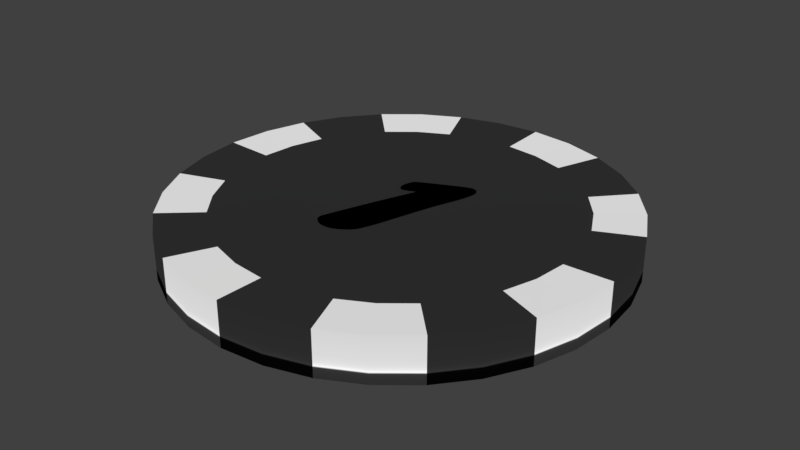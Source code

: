 # Source: Chip_1.blend  (saved by Blender 2.77.0; exported with 4.5.12 LTS)
import bpy
from mathutils import Matrix  # noqa: F401  (used for matrix-valued properties, if any)

bpy.ops.wm.read_factory_settings(use_empty=True)
scene = bpy.context.scene
scene.name = 'Scene'

# ---- collections
col_collection_1 = bpy.data.collections.new('Collection 1'); scene.collection.children.link(col_collection_1)

# ---- materials (node trees are filled in below, after node groups)
mat_white = bpy.data.materials.new('White')
mat_white.alpha_threshold = 0.0
mat_white.use_transparent_shadow = False
mat_white.diffuse_color = (1.0, 1.0, 1.0, 1.0)
mat_white.roughness = 0.5
mat_chipcenter = bpy.data.materials.new('ChipCenter')
mat_chipcenter.alpha_threshold = 0.0
mat_chipcenter.use_transparent_shadow = False
mat_chipcenter.diffuse_color = (0.0331, 0.0331, 0.0331, 1.0)
mat_chipcenter.roughness = 0.5

# ---- material node trees

# ---- world
world_world = bpy.data.worlds.new('World'); scene.world = world_world
world_world.color = (0.05088, 0.05088, 0.05088)
world_world.use_sun_shadow = False
world_world.sun_shadow_jitter_overblur = 0.0
world_world.cycles.sampling_method = 'MANUAL'

# ---- meshes
me_plane = bpy.data.meshes.new('Plane')
me_plane.from_pydata([(-1.0, -1.0, 0.0), (1.0, -1.0, 0.0), (-1.0, 1.0, 0.0), (1.0, 1.0, 0.0)], [], [(0, 1, 3, 2)])
me_plane.use_remesh_preserve_volume = False
me_plane.use_remesh_preserve_attributes = False
me_plane.use_mirror_vertex_groups = False
me_plane.update()
me_cylinder = bpy.data.meshes.new('Cylinder')
me_cylinder.from_pydata([(0.0, 1.0, 1.0), (0.1951, 0.9808, 1.0), (0.3827, 0.9239, 1.0), (0.5556, 0.8315, 1.0), (0.7071, 0.7071, 1.0), (0.8315, 0.5556, 1.0), (0.9239, 0.3827, 1.0), (0.9808, 0.1951, 1.0), (1.0, 7.55e-08, 1.0), (0.9808, -0.1951, 1.0), (0.9239, -0.3827, 1.0), (0.8315, -0.5556, 1.0), (0.7071, -0.7071, 1.0), (0.5556, -0.8315, 1.0), (0.3827, -0.9239, 1.0), (0.1951, -0.9808, 1.0), (-3.258e-07, -1.0, 1.0), (-0.1951, -0.9808, 1.0), (-0.3827, -0.9239, 1.0), (-0.5556, -0.8315, 1.0), (-0.7071, -0.7071, 1.0), (-0.8315, -0.5556, 1.0), (-0.9239, -0.3827, 1.0), (-0.9808, -0.1951, 1.0), (-1.0, 9.656e-07, 1.0), (-0.9808, 0.1951, 1.0), (-0.9239, 0.3827, 1.0), (-0.8315, 0.5556, 1.0), (-0.7071, 0.7071, 1.0), (-0.5556, 0.8315, 1.0), (-0.3827, 0.9239, 1.0), (-0.1951, 0.9808, 1.0), (2.536e-08, 0.7864, 0.8947), (0.1534, 0.7713, 0.8947), (0.3009, 0.7265, 0.8947), (0.4369, 0.6539, 0.8947), (0.5561, 0.5561, 0.8947), (0.6539, 0.4369, 0.8947), (0.7265, 0.3009, 0.8947), (0.7713, 0.1534, 0.8947), (0.7864, 1.202e-07, 0.8947), (0.7713, -0.1534, 0.8947), (0.7265, -0.3009, 0.8947), (0.6539, -0.4369, 0.8947), (0.5561, -0.5561, 0.8947), (0.4369, -0.6539, 0.8947), (0.3009, -0.7265, 0.8947), (0.1534, -0.7713, 0.8947), (-2.309e-07, -0.7864, 0.8947), (-0.1534, -0.7713, 0.8947), (-0.3009, -0.7265, 0.8947), (-0.4369, -0.6539, 0.8947), (-0.5561, -0.5561, 0.8947), (-0.6539, -0.4369, 0.8947), (-0.7265, -0.3009, 0.8947), (-0.7713, -0.1534, 0.8947), (-0.7864, 8.202e-07, 0.8947), (-0.7713, 0.1534, 0.8947), (-0.7265, 0.3009, 0.8947), (-0.6539, 0.4369, 0.8947), (-0.5561, 0.5561, 0.8947), (-0.4369, 0.6539, 0.8947), (-0.3009, 0.7265, 0.8947), (-0.1534, 0.7713, 0.8947), (-0.02198, 0.106, 1.057), (-0.01199, 0.1305, 1.057), (-0.0133, 0.1301, 1.057), (-0.01472, 0.1297, 1.057), (-0.01627, 0.1292, 1.057), (-0.01793, 0.1286, 1.057), (-0.01971, 0.128, 1.057), (-0.02161, 0.1273, 1.057), (-0.02362, 0.1265, 1.057), (-0.02576, 0.1256, 1.057), (-0.02801, 0.1247, 1.057), (-0.03038, 0.1237, 1.057), (-0.03287, 0.1226, 1.057), (-0.03547, 0.1215, 1.057), (-0.04105, 0.1192, 1.057), (-0.04627, 0.1171, 1.057), (-0.05115, 0.1152, 1.057), (-0.05568, 0.1135, 1.057), (-0.05986, 0.1119, 1.057), (-0.0637, 0.1106, 1.057), (-0.06719, 0.1095, 1.057), (-0.07034, 0.1086, 1.057), (-0.07313, 0.1079, 1.057), (-0.07558, 0.1074, 1.057), (-0.07768, 0.1071, 1.057), (-0.07944, 0.107, 1.057), (-0.08092, 0.1071, 1.057), (-0.08235, 0.1073, 1.057), (-0.08373, 0.1076, 1.057), (-0.08507, 0.1081, 1.057), (-0.08637, 0.1087, 1.057), (-0.08762, 0.1095, 1.057), (-0.08883, 0.1103, 1.057), (-0.08999, 0.1113, 1.057), (-0.0911, 0.1125, 1.057), (-0.09217, 0.1138, 1.057), (-0.0932, 0.1152, 1.057), (-0.09418, 0.1168, 1.057), (-0.0951, 0.1184, 1.057), (-0.09593, 0.1202, 1.057), (-0.09669, 0.122, 1.057), (-0.09737, 0.1239, 1.057), (-0.09797, 0.1259, 1.057), (-0.09849, 0.1279, 1.057), (-0.09893, 0.1301, 1.057), (-0.09929, 0.1323, 1.057), (-0.09957, 0.1346, 1.057), (-0.09976, 0.137, 1.057), (-0.09988, 0.1395, 1.057), (-0.09992, 0.142, 1.057), (-0.09988, 0.1442, 1.057), (-0.09974, 0.1465, 1.057), (-0.09952, 0.1488, 1.057), (-0.0992, 0.1512, 1.057), (-0.0988, 0.1537, 1.057), (-0.0983, 0.1562, 1.057), (-0.09771, 0.1588, 1.057), (-0.09704, 0.1615, 1.057), (-0.09627, 0.1643, 1.057), (-0.09541, 0.1671, 1.057), (-0.09447, 0.17, 1.057), (-0.09343, 0.173, 1.057), (-0.09234, 0.1759, 1.057), (-0.09124, 0.1786, 1.057), (-0.09012, 0.1812, 1.057), (-0.08899, 0.1837, 1.057), (-0.08784, 0.186, 1.057), (-0.08668, 0.1881, 1.057), (-0.08551, 0.19, 1.057), (-0.08432, 0.1918, 1.057), (-0.08312, 0.1935, 1.057), (-0.08191, 0.195, 1.057), (-0.08068, 0.1963, 1.057), (-0.07944, 0.1975, 1.057), (-0.07666, 0.1994, 1.057), (-0.07267, 0.2018, 1.057), (-0.06745, 0.2048, 1.057), (-0.06101, 0.2082, 1.057), (-0.05335, 0.2122, 1.057), (-0.04447, 0.2167, 1.057), (-0.03436, 0.2217, 1.057), (-0.02304, 0.2272, 1.057), (-0.01049, 0.2332, 1.057), (0.003275, 0.2398, 1.057), (0.01826, 0.2468, 1.057), (0.03447, 0.2544, 1.057), (0.04946, 0.2609, 1.057), (0.05025, 0.2614, 1.057), (0.05111, 0.2619, 1.057), (0.05205, 0.2625, 1.057), (0.05307, 0.263, 1.057), (0.05416, 0.2636, 1.057), (0.05533, 0.2641, 1.057), (0.05658, 0.2647, 1.057), (0.0579, 0.2653, 1.057), (0.0593, 0.266, 1.057), (0.06077, 0.2666, 1.057), (0.06232, 0.2672, 1.057), (0.06395, 0.2679, 1.057), (0.07469, 0.2731, 1.057), (0.08477, 0.2778, 1.057), (0.09418, 0.2821, 1.057), (0.1029, 0.2859, 1.057), (0.111, 0.2893, 1.057), (0.1184, 0.2923, 1.057), (0.1252, 0.2947, 1.057), (0.1312, 0.2968, 1.057), (0.1366, 0.2983, 1.057), (0.1414, 0.2995, 1.057), (0.1455, 0.3001, 1.057), (0.1489, 0.3004, 1.057), (0.1516, 0.3003, 1.057), (0.1542, 0.3001, 1.057), (0.1567, 0.2998, 1.057), (0.1591, 0.2993, 1.057), (0.1614, 0.2987, 1.057), (0.1636, 0.298, 1.057), (0.1657, 0.2971, 1.057), (0.1677, 0.2962, 1.057), (0.1695, 0.295, 1.057), (0.1713, 0.2938, 1.057), (0.173, 0.2924, 1.057), (0.1746, 0.2909, 1.057), (0.1761, 0.2892, 1.057), (0.1774, 0.2875, 1.057), (0.1787, 0.2856, 1.057), (0.1798, 0.2837, 1.057), (0.1807, 0.2816, 1.057), (0.1815, 0.2794, 1.057), (0.1823, 0.2771, 1.057), (0.1828, 0.2747, 1.057), (0.1833, 0.2721, 1.057), (0.1836, 0.2695, 1.057), (0.1838, 0.2668, 1.057), (0.1839, 0.2639, 1.057), (0.1836, 0.2573, 1.057), (0.1829, 0.2498, 1.057), (0.1817, 0.2416, 1.057), (0.18, 0.2325, 1.057), (0.1778, 0.2227, 1.057), (0.1751, 0.2121, 1.057), (0.172, 0.2006, 1.057), (0.1683, 0.1884, 1.057), (0.1642, 0.1754, 1.057), (0.1596, 0.1615, 1.057), (0.1545, 0.1469, 1.057), (0.1489, 0.1315, 1.057), (0.1476, 0.1277, 1.057), (0.1463, 0.1241, 1.057), (0.1451, 0.1206, 1.057), (0.1439, 0.1173, 1.057), (0.1428, 0.114, 1.057), (0.1417, 0.111, 1.057), (0.1407, 0.108, 1.057), (0.1397, 0.1052, 1.057), (0.1387, 0.1025, 1.057), (0.1378, 0.09996, 1.057), (0.137, 0.09755, 1.057), (0.1361, 0.09528, 1.057), (0.1353, 0.09298, 1.057), (0.1344, 0.09051, 1.057), (0.1335, 0.08786, 1.057), (0.1325, 0.08504, 1.057), (0.1315, 0.08203, 1.057), (0.1303, 0.07885, 1.057), (0.1292, 0.0755, 1.057), (0.1279, 0.07196, 1.057), (0.1266, 0.06825, 1.057), (0.1253, 0.06436, 1.057), (0.1239, 0.0603, 1.057), (0.1224, 0.05606, 1.057), (0.122, 0.05447, 1.057), (0.1216, 0.05288, 1.057), (0.1211, 0.05128, 1.057), (0.1207, 0.04967, 1.057), (0.1202, 0.04806, 1.057), (0.1198, 0.04644, 1.057), (0.1193, 0.04481, 1.057), (0.1189, 0.04318, 1.057), (0.1184, 0.04154, 1.057), (0.1179, 0.03989, 1.057), (0.1174, 0.03823, 1.057), (0.1169, 0.03657, 1.057), (0.1141, 0.02703, 1.057), (0.1113, 0.01789, 1.057), (0.1088, 0.009156, 1.057), (0.1063, 0.0008216, 1.057), (0.104, -0.00711, 1.057), (0.1018, -0.01464, 1.057), (0.09974, -0.02177, 1.057), (0.09781, -0.02849, 1.057), (0.09602, -0.03481, 1.057), (0.09436, -0.04073, 1.057), (0.09283, -0.04625, 1.057), (0.09143, -0.05136, 1.057), (0.09123, -0.05206, 1.057), (0.09097, -0.05299, 1.057), (0.09063, -0.05416, 1.057), (0.09024, -0.05555, 1.057), (0.08977, -0.05718, 1.057), (0.08924, -0.05904, 1.057), (0.08865, -0.06114, 1.057), (0.08799, -0.06346, 1.057), (0.08726, -0.06602, 1.057), (0.08647, -0.06881, 1.057), (0.08561, -0.07184, 1.057), (0.08469, -0.07509, 1.057), (0.08375, -0.07839, 1.057), (0.08286, -0.08153, 1.057), (0.08202, -0.08451, 1.057), (0.08122, -0.08733, 1.057), (0.08046, -0.09, 1.057), (0.07975, -0.09252, 1.057), (0.07909, -0.09487, 1.057), (0.07847, -0.09708, 1.057), (0.07789, -0.09912, 1.057), (0.07736, -0.101, 1.057), (0.07688, -0.1027, 1.057), (0.07644, -0.1043, 1.057), (0.07602, -0.1058, 1.057), (0.0756, -0.1073, 1.057), (0.07516, -0.1088, 1.057), (0.07472, -0.1104, 1.057), (0.07427, -0.1119, 1.057), (0.07382, -0.1134, 1.057), (0.07336, -0.115, 1.057), (0.07289, -0.1165, 1.057), (0.07241, -0.1181, 1.057), (0.07193, -0.1197, 1.057), (0.07144, -0.1212, 1.057), (0.07095, -0.1228, 1.057), (0.06544, -0.1435, 1.057), (0.06009, -0.1629, 1.057), (0.0549, -0.181, 1.057), (0.04985, -0.1979, 1.057), (0.04496, -0.2134, 1.057), (0.04022, -0.2277, 1.057), (0.03563, -0.2407, 1.057), (0.0312, -0.2525, 1.057), (0.02692, -0.263, 1.057), (0.02279, -0.2721, 1.057), (0.01881, -0.28, 1.057), (0.01499, -0.2867, 1.057), (0.01372, -0.2886, 1.057), (0.01242, -0.2904, 1.057), (0.01109, -0.2923, 1.057), (0.009715, -0.2941, 1.057), (0.00831, -0.2958, 1.057), (0.00687, -0.2975, 1.057), (0.005395, -0.2992, 1.057), (0.003886, -0.3009, 1.057), (0.002342, -0.3025, 1.057), (0.0007633, -0.3041, 1.057), (-0.00085, -0.3057, 1.057), (-0.002498, -0.3072, 1.057), (-0.006039, -0.3099, 1.057), (-0.0095, -0.3125, 1.057), (-0.01288, -0.3149, 1.057), (-0.01618, -0.3173, 1.057), (-0.0194, -0.3196, 1.057), (-0.02255, -0.3218, 1.057), (-0.02561, -0.3239, 1.057), (-0.02859, -0.3258, 1.057), (-0.03149, -0.3277, 1.057), (-0.03431, -0.3294, 1.057), (-0.03706, -0.3311, 1.057), (-0.03972, -0.3326, 1.057), (-0.04233, -0.3341, 1.057), (-0.04492, -0.3355, 1.057), (-0.0475, -0.3368, 1.057), (-0.05005, -0.3381, 1.057), (-0.05257, -0.3392, 1.057), (-0.05508, -0.3403, 1.057), (-0.05757, -0.3414, 1.057), (-0.06004, -0.3423, 1.057), (-0.06248, -0.3432, 1.057), (-0.06491, -0.344, 1.057), (-0.06731, -0.3447, 1.057), (-0.0697, -0.3454, 1.057), (-0.0721, -0.346, 1.057), (-0.07455, -0.3465, 1.057), (-0.07705, -0.347, 1.057), (-0.07961, -0.3475, 1.057), (-0.08221, -0.3479, 1.057), (-0.08487, -0.3482, 1.057), (-0.08758, -0.3485, 1.057), (-0.09035, -0.3487, 1.057), (-0.09316, -0.3489, 1.057), (-0.09603, -0.349, 1.057), (-0.09895, -0.3491, 1.057), (-0.1019, -0.3491, 1.057), (-0.1062, -0.349, 1.057), (-0.1104, -0.3487, 1.057), (-0.1146, -0.3482, 1.057), (-0.1186, -0.3474, 1.057), (-0.1226, -0.3465, 1.057), (-0.1265, -0.3453, 1.057), (-0.1303, -0.3439, 1.057), (-0.134, -0.3424, 1.057), (-0.1377, -0.3406, 1.057), (-0.1412, -0.3386, 1.057), (-0.1447, -0.3363, 1.057), (-0.1481, -0.3339, 1.057), (-0.1514, -0.3313, 1.057), (-0.1543, -0.3287, 1.057), (-0.157, -0.326, 1.057), (-0.1594, -0.3233, 1.057), (-0.1615, -0.3205, 1.057), (-0.1633, -0.3176, 1.057), (-0.1649, -0.3147, 1.057), (-0.1661, -0.3117, 1.057), (-0.1671, -0.3087, 1.057), (-0.1678, -0.3056, 1.057), (-0.1682, -0.3024, 1.057), (-0.1684, -0.2992, 1.057), (-0.1684, -0.2986, 1.057), (-0.1683, -0.2979, 1.057), (-0.1682, -0.2971, 1.057), (-0.1682, -0.2963, 1.057), (-0.168, -0.2955, 1.057), (-0.1679, -0.2946, 1.057), (-0.1677, -0.2936, 1.057), (-0.1675, -0.2925, 1.057), (-0.1672, -0.2914, 1.057), (-0.167, -0.2902, 1.057), (-0.1667, -0.289, 1.057), (-0.1664, -0.2877, 1.057), (-0.1564, -0.2582, 1.057), (-0.146, -0.228, 1.057), (-0.1352, -0.1973, 1.057), (-0.1241, -0.166, 1.057), (-0.1126, -0.1341, 1.057), (-0.1008, -0.1016, 1.057), (-0.08858, -0.06847, 1.057), (-0.076, -0.03476, 1.057), (-0.06305, -0.0004621, 1.057), (-0.04973, 0.03444, 1.057), (-0.03604, 0.06993, 1.057), (-0.02198, 0.106, -3.057), (-0.01199, 0.1305, -3.057), (-0.0133, 0.1301, -3.057), (-0.01472, 0.1297, -3.057), (-0.01627, 0.1292, -3.057), (-0.01793, 0.1286, -3.057), (-0.01971, 0.128, -3.057), (-0.02161, 0.1273, -3.057), (-0.02362, 0.1265, -3.057), (-0.02576, 0.1256, -3.057), (-0.02801, 0.1247, -3.057), (-0.03038, 0.1237, -3.057), (-0.03287, 0.1226, -3.057), (-0.03547, 0.1215, -3.057), (-0.04105, 0.1192, -3.057), (-0.04627, 0.1171, -3.057), (-0.05115, 0.1152, -3.057), (-0.05568, 0.1135, -3.057), (-0.05986, 0.1119, -3.057), (-0.0637, 0.1106, -3.057), (-0.06719, 0.1095, -3.057), (-0.07034, 0.1086, -3.057), (-0.07313, 0.1079, -3.057), (-0.07558, 0.1074, -3.057), (-0.07768, 0.1071, -3.057), (-0.07944, 0.107, -3.057), (-0.08092, 0.1071, -3.057), (-0.08235, 0.1073, -3.057), (-0.08373, 0.1076, -3.057), (-0.08507, 0.1081, -3.057), (-0.08637, 0.1087, -3.057), (-0.08762, 0.1095, -3.057), (-0.08883, 0.1103, -3.057), (-0.08999, 0.1113, -3.057), (-0.0911, 0.1125, -3.057), (-0.09217, 0.1138, -3.057), (-0.0932, 0.1152, -3.057), (-0.09418, 0.1168, -3.057), (-0.0951, 0.1184, -3.057), (-0.09593, 0.1202, -3.057), (-0.09669, 0.122, -3.057), (-0.09737, 0.1239, -3.057), (-0.09797, 0.1259, -3.057), (-0.09849, 0.1279, -3.057), (-0.09893, 0.1301, -3.057), (-0.09929, 0.1323, -3.057), (-0.09957, 0.1346, -3.057), (-0.09976, 0.137, -3.057), (-0.09988, 0.1395, -3.057), (-0.09992, 0.142, -3.057), (-0.09988, 0.1442, -3.057), (-0.09974, 0.1465, -3.057), (-0.09952, 0.1488, -3.057), (-0.0992, 0.1512, -3.057), (-0.0988, 0.1537, -3.057), (-0.0983, 0.1562, -3.057), (-0.09771, 0.1588, -3.057), (-0.09704, 0.1615, -3.057), (-0.09627, 0.1643, -3.057), (-0.09541, 0.1671, -3.057), (-0.09447, 0.17, -3.057), (-0.09343, 0.173, -3.057), (-0.09234, 0.1759, -3.057), (-0.09124, 0.1786, -3.057), (-0.09012, 0.1812, -3.057), (-0.08899, 0.1837, -3.057), (-0.08784, 0.186, -3.057), (-0.08668, 0.1881, -3.057), (-0.08551, 0.19, -3.057), (-0.08432, 0.1918, -3.057), (-0.08312, 0.1935, -3.057), (-0.08191, 0.195, -3.057), (-0.08068, 0.1963, -3.057), (-0.07944, 0.1975, -3.057), (-0.07666, 0.1994, -3.057), (-0.07267, 0.2018, -3.057), (-0.06745, 0.2048, -3.057), (-0.06101, 0.2082, -3.057), (-0.05335, 0.2122, -3.057), (-0.04447, 0.2167, -3.057), (-0.03436, 0.2217, -3.057), (-0.02304, 0.2272, -3.057), (-0.01049, 0.2332, -3.057), (0.003275, 0.2398, -3.057), (0.01826, 0.2468, -3.057), (0.03447, 0.2544, -3.057), (0.04946, 0.2609, -3.057), (0.05025, 0.2614, -3.057), (0.05111, 0.2619, -3.057), (0.05205, 0.2625, -3.057), (0.05307, 0.263, -3.057), (0.05416, 0.2636, -3.057), (0.05533, 0.2641, -3.057), (0.05658, 0.2647, -3.057), (0.0579, 0.2653, -3.057), (0.0593, 0.266, -3.057), (0.06077, 0.2666, -3.057), (0.06232, 0.2672, -3.057), (0.06395, 0.2679, -3.057), (0.07469, 0.2731, -3.057), (0.08477, 0.2778, -3.057), (0.09418, 0.2821, -3.057), (0.1029, 0.2859, -3.057), (0.111, 0.2893, -3.057), (0.1184, 0.2923, -3.057), (0.1252, 0.2947, -3.057), (0.1312, 0.2968, -3.057), (0.1366, 0.2983, -3.057), (0.1414, 0.2995, -3.057), (0.1455, 0.3001, -3.057), (0.1489, 0.3004, -3.057), (0.1516, 0.3003, -3.057), (0.1542, 0.3001, -3.057), (0.1567, 0.2998, -3.057), (0.1591, 0.2993, -3.057), (0.1614, 0.2987, -3.057), (0.1636, 0.298, -3.057), (0.1657, 0.2971, -3.057), (0.1677, 0.2962, -3.057), (0.1695, 0.295, -3.057), (0.1713, 0.2938, -3.057), (0.173, 0.2924, -3.057), (0.1746, 0.2909, -3.057), (0.1761, 0.2892, -3.057), (0.1774, 0.2875, -3.057), (0.1787, 0.2856, -3.057), (0.1798, 0.2837, -3.057), (0.1807, 0.2816, -3.057), (0.1815, 0.2794, -3.057), (0.1823, 0.2771, -3.057), (0.1828, 0.2747, -3.057), (0.1833, 0.2721, -3.057), (0.1836, 0.2695, -3.057), (0.1838, 0.2668, -3.057), (0.1839, 0.2639, -3.057), (0.1836, 0.2573, -3.057), (0.1829, 0.2498, -3.057), (0.1817, 0.2416, -3.057), (0.18, 0.2325, -3.057), (0.1778, 0.2227, -3.057), (0.1751, 0.2121, -3.057), (0.172, 0.2006, -3.057), (0.1683, 0.1884, -3.057), (0.1642, 0.1754, -3.057), (0.1596, 0.1615, -3.057), (0.1545, 0.1469, -3.057), (0.1489, 0.1315, -3.057), (0.1476, 0.1277, -3.057), (0.1463, 0.1241, -3.057), (0.1451, 0.1206, -3.057), (0.1439, 0.1173, -3.057), (0.1428, 0.114, -3.057), (0.1417, 0.111, -3.057), (0.1407, 0.108, -3.057), (0.1397, 0.1052, -3.057), (0.1387, 0.1025, -3.057), (0.1378, 0.09996, -3.057), (0.137, 0.09755, -3.057), (0.1361, 0.09528, -3.057), (0.1353, 0.09298, -3.057), (0.1344, 0.09051, -3.057), (0.1335, 0.08786, -3.057), (0.1325, 0.08504, -3.057), (0.1315, 0.08203, -3.057), (0.1303, 0.07885, -3.057), (0.1292, 0.0755, -3.057), (0.1279, 0.07196, -3.057), (0.1266, 0.06825, -3.057), (0.1253, 0.06436, -3.057), (0.1239, 0.0603, -3.057), (0.1224, 0.05606, -3.057), (0.122, 0.05447, -3.057), (0.1216, 0.05288, -3.057), (0.1211, 0.05128, -3.057), (0.1207, 0.04967, -3.057), (0.1202, 0.04806, -3.057), (0.1198, 0.04644, -3.057), (0.1193, 0.04481, -3.057), (0.1189, 0.04318, -3.057), (0.1184, 0.04154, -3.057), (0.1179, 0.03989, -3.057), (0.1174, 0.03823, -3.057), (0.1169, 0.03657, -3.057), (0.1141, 0.02703, -3.057), (0.1113, 0.01789, -3.057), (0.1088, 0.009156, -3.057), (0.1063, 0.0008216, -3.057), (0.104, -0.00711, -3.057), (0.1018, -0.01464, -3.057), (0.09974, -0.02177, -3.057), (0.09781, -0.02849, -3.057), (0.09602, -0.03481, -3.057), (0.09436, -0.04073, -3.057), (0.09283, -0.04625, -3.057), (0.09143, -0.05136, -3.057), (0.09123, -0.05206, -3.057), (0.09097, -0.05299, -3.057), (0.09063, -0.05416, -3.057), (0.09024, -0.05555, -3.057), (0.08977, -0.05718, -3.057), (0.08924, -0.05904, -3.057), (0.08865, -0.06114, -3.057), (0.08799, -0.06346, -3.057), (0.08726, -0.06602, -3.057), (0.08647, -0.06881, -3.057), (0.08561, -0.07184, -3.057), (0.08469, -0.07509, -3.057), (0.08375, -0.07839, -3.057), (0.08286, -0.08153, -3.057), (0.08202, -0.08451, -3.057), (0.08122, -0.08733, -3.057), (0.08046, -0.09, -3.057), (0.07975, -0.09252, -3.057), (0.07909, -0.09487, -3.057), (0.07847, -0.09708, -3.057), (0.07789, -0.09912, -3.057), (0.07736, -0.101, -3.057), (0.07688, -0.1027, -3.057), (0.07644, -0.1043, -3.057), (0.07602, -0.1058, -3.057), (0.0756, -0.1073, -3.057), (0.07516, -0.1088, -3.057), (0.07472, -0.1104, -3.057), (0.07427, -0.1119, -3.057), (0.07382, -0.1134, -3.057), (0.07336, -0.115, -3.057), (0.07289, -0.1165, -3.057), (0.07241, -0.1181, -3.057), (0.07193, -0.1197, -3.057), (0.07144, -0.1212, -3.057), (0.07095, -0.1228, -3.057), (0.06544, -0.1435, -3.057), (0.06009, -0.1629, -3.057), (0.0549, -0.181, -3.057), (0.04985, -0.1979, -3.057), (0.04496, -0.2134, -3.057), (0.04022, -0.2277, -3.057), (0.03563, -0.2407, -3.057), (0.0312, -0.2525, -3.057), (0.02692, -0.263, -3.057), (0.02279, -0.2721, -3.057), (0.01881, -0.28, -3.057), (0.01499, -0.2867, -3.057), (0.01372, -0.2886, -3.057), (0.01242, -0.2904, -3.057), (0.01109, -0.2923, -3.057), (0.009715, -0.2941, -3.057), (0.00831, -0.2958, -3.057), (0.00687, -0.2975, -3.057), (0.005395, -0.2992, -3.057), (0.003886, -0.3009, -3.057), (0.002342, -0.3025, -3.057), (0.0007633, -0.3041, -3.057), (-0.00085, -0.3057, -3.057), (-0.002498, -0.3072, -3.057), (-0.006039, -0.3099, -3.057), (-0.0095, -0.3125, -3.057), (-0.01288, -0.3149, -3.057), (-0.01618, -0.3173, -3.057), (-0.0194, -0.3196, -3.057), (-0.02255, -0.3218, -3.057), (-0.02561, -0.3239, -3.057), (-0.02859, -0.3258, -3.057), (-0.03149, -0.3277, -3.057), (-0.03431, -0.3294, -3.057), (-0.03706, -0.3311, -3.057), (-0.03972, -0.3326, -3.057), (-0.04233, -0.3341, -3.057), (-0.04492, -0.3355, -3.057), (-0.0475, -0.3368, -3.057), (-0.05005, -0.3381, -3.057), (-0.05257, -0.3392, -3.057), (-0.05508, -0.3403, -3.057), (-0.05757, -0.3414, -3.057), (-0.06004, -0.3423, -3.057), (-0.06248, -0.3432, -3.057), (-0.06491, -0.344, -3.057), (-0.06731, -0.3447, -3.057), (-0.0697, -0.3454, -3.057), (-0.0721, -0.346, -3.057), (-0.07455, -0.3465, -3.057), (-0.07705, -0.347, -3.057), (-0.07961, -0.3475, -3.057), (-0.08221, -0.3479, -3.057), (-0.08487, -0.3482, -3.057), (-0.08758, -0.3485, -3.057), (-0.09035, -0.3487, -3.057), (-0.09316, -0.3489, -3.057), (-0.09603, -0.349, -3.057), (-0.09895, -0.3491, -3.057), (-0.1019, -0.3491, -3.057), (-0.1062, -0.349, -3.057), (-0.1104, -0.3487, -3.057), (-0.1146, -0.3482, -3.057), (-0.1186, -0.3474, -3.057), (-0.1226, -0.3465, -3.057), (-0.1265, -0.3453, -3.057), (-0.1303, -0.3439, -3.057), (-0.134, -0.3424, -3.057), (-0.1377, -0.3406, -3.057), (-0.1412, -0.3386, -3.057), (-0.1447, -0.3363, -3.057), (-0.1481, -0.3339, -3.057), (-0.1514, -0.3313, -3.057), (-0.1543, -0.3287, -3.057), (-0.157, -0.326, -3.057), (-0.1594, -0.3233, -3.057), (-0.1615, -0.3205, -3.057), (-0.1633, -0.3176, -3.057), (-0.1649, -0.3147, -3.057), (-0.1661, -0.3117, -3.057), (-0.1671, -0.3087, -3.057), (-0.1678, -0.3056, -3.057), (-0.1682, -0.3024, -3.057), (-0.1684, -0.2992, -3.057), (-0.1684, -0.2986, -3.057), (-0.1683, -0.2979, -3.057), (-0.1682, -0.2971, -3.057), (-0.1682, -0.2963, -3.057), (-0.168, -0.2955, -3.057), (-0.1679, -0.2946, -3.057), (-0.1677, -0.2936, -3.057), (-0.1675, -0.2925, -3.057), (-0.1672, -0.2914, -3.057), (-0.167, -0.2902, -3.057), (-0.1667, -0.289, -3.057), (-0.1664, -0.2877, -3.057), (-0.1564, -0.2582, -3.057), (-0.146, -0.228, -3.057), (-0.1352, -0.1973, -3.057), (-0.1241, -0.166, -3.057), (-0.1126, -0.1341, -3.057), (-0.1008, -0.1016, -3.057), (-0.08858, -0.06847, -3.057), (-0.076, -0.03476, -3.057), (-0.06305, -0.0004621, -3.057), (-0.04973, 0.03444, -3.057), (-0.03604, 0.06993, -3.057), (0.0, 1.0, -1.0), (0.0, 1.0, -3.0), (0.1951, 0.9808, -1.0), (0.1951, 0.9808, -3.0), (0.3827, 0.9239, -1.0), (0.3827, 0.9239, -3.0), (0.5556, 0.8315, -1.0), (0.5556, 0.8315, -3.0), (0.7071, 0.7071, -1.0), (0.7071, 0.7071, -3.0), (0.8315, 0.5556, -1.0), (0.8315, 0.5556, -3.0), (0.9239, 0.3827, -1.0), (0.9239, 0.3827, -3.0), (0.9808, 0.1951, -1.0), (0.9808, 0.1951, -3.0), (1.0, 7.55e-08, -1.0), (1.0, 7.55e-08, -3.0), (0.9808, -0.1951, -1.0), (0.9808, -0.1951, -3.0), (0.9239, -0.3827, -1.0), (0.9239, -0.3827, -3.0), (0.8315, -0.5556, -1.0), (0.8315, -0.5556, -3.0), (0.7071, -0.7071, -1.0), (0.7071, -0.7071, -3.0), (0.5556, -0.8315, -1.0), (0.5556, -0.8315, -3.0), (0.3827, -0.9239, -1.0), (0.3827, -0.9239, -3.0), (0.1951, -0.9808, -1.0), (0.1951, -0.9808, -3.0), (-3.258e-07, -1.0, -1.0), (-3.258e-07, -1.0, -3.0), (-0.1951, -0.9808, -1.0), (-0.1951, -0.9808, -3.0), (-0.3827, -0.9239, -1.0), (-0.3827, -0.9239, -3.0), (-0.5556, -0.8315, -1.0), (-0.5556, -0.8315, -3.0), (-0.7071, -0.7071, -1.0), (-0.7071, -0.7071, -3.0), (-0.8315, -0.5556, -1.0), (-0.8315, -0.5556, -3.0), (-0.9239, -0.3827, -1.0), (-0.9239, -0.3827, -3.0), (-0.9808, -0.1951, -1.0), (-0.9808, -0.1951, -3.0), (-1.0, 9.656e-07, -1.0), (-1.0, 9.656e-07, -3.0), (-0.9808, 0.1951, -1.0), (-0.9808, 0.1951, -3.0), (-0.9239, 0.3827, -1.0), (-0.9239, 0.3827, -3.0), (-0.8315, 0.5556, -1.0), (-0.8315, 0.5556, -3.0), (-0.7071, 0.7071, -1.0), (-0.7071, 0.7071, -3.0), (-0.5556, 0.8315, -1.0), (-0.5556, 0.8315, -3.0), (-0.3827, 0.9239, -1.0), (-0.3827, 0.9239, -3.0), (-0.1951, 0.9808, -1.0), (-0.1951, 0.9808, -3.0), (2.536e-08, 0.7864, -2.895), (0.1534, 0.7713, -2.895), (0.3009, 0.7265, -2.895), (0.4369, 0.6539, -2.895), (0.5561, 0.5561, -2.895), (0.6539, 0.4369, -2.895), (0.7265, 0.3009, -2.895), (0.7713, 0.1534, -2.895), (0.7864, 1.202e-07, -2.895), (0.7713, -0.1534, -2.895), (0.7265, -0.3009, -2.895), (0.6539, -0.4369, -2.895), (0.5561, -0.5561, -2.895), (0.4369, -0.6539, -2.895), (0.3009, -0.7265, -2.895), (0.1534, -0.7713, -2.895), (-2.309e-07, -0.7864, -2.895), (-0.1534, -0.7713, -2.895), (-0.3009, -0.7265, -2.895), (-0.4369, -0.6539, -2.895), (-0.5561, -0.5561, -2.895), (-0.6539, -0.4369, -2.895), (-0.7265, -0.3009, -2.895), (-0.7713, -0.1534, -2.895), (-0.7864, 8.202e-07, -2.895), (-0.7713, 0.1534, -2.895), (-0.7265, 0.3009, -2.895), (-0.6539, 0.4369, -2.895), (-0.5561, 0.5561, -2.895), (-0.4369, 0.6539, -2.895), (-0.3009, 0.7265, -2.895), (-0.1534, 0.7713, -2.895), (-0.02198, 0.106, -3.057), (-0.01199, 0.1305, -3.057), (-0.0133, 0.1301, -3.057), (-0.01472, 0.1297, -3.057), (-0.01627, 0.1292, -3.057), (-0.01793, 0.1286, -3.057), (-0.01971, 0.128, -3.057), (-0.02161, 0.1273, -3.057), (-0.02362, 0.1265, -3.057), (-0.02576, 0.1256, -3.057), (-0.02801, 0.1247, -3.057), (-0.03038, 0.1237, -3.057), (-0.03287, 0.1226, -3.057), (-0.03547, 0.1215, -3.057), (-0.04105, 0.1192, -3.057), (-0.04627, 0.1171, -3.057), (-0.05115, 0.1152, -3.057), (-0.05568, 0.1135, -3.057), (-0.05986, 0.1119, -3.057), (-0.0637, 0.1106, -3.057), (-0.06719, 0.1095, -3.057), (-0.07034, 0.1086, -3.057), (-0.07313, 0.1079, -3.057), (-0.07558, 0.1074, -3.057), (-0.07768, 0.1071, -3.057), (-0.07944, 0.107, -3.057), (-0.08092, 0.1071, -3.057), (-0.08235, 0.1073, -3.057), (-0.08373, 0.1076, -3.057), (-0.08507, 0.1081, -3.057), (-0.08637, 0.1087, -3.057), (-0.08762, 0.1095, -3.057), (-0.08883, 0.1103, -3.057), (-0.08999, 0.1113, -3.057), (-0.0911, 0.1125, -3.057), (-0.09217, 0.1138, -3.057), (-0.0932, 0.1152, -3.057), (-0.09418, 0.1168, -3.057), (-0.0951, 0.1184, -3.057), (-0.09593, 0.1202, -3.057), (-0.09669, 0.122, -3.057), (-0.09737, 0.1239, -3.057), (-0.09797, 0.1259, -3.057), (-0.09849, 0.1279, -3.057), (-0.09893, 0.1301, -3.057), (-0.09929, 0.1323, -3.057), (-0.09957, 0.1346, -3.057), (-0.09976, 0.137, -3.057), (-0.09988, 0.1395, -3.057), (-0.09992, 0.142, -3.057), (-0.09988, 0.1442, -3.057), (-0.09974, 0.1465, -3.057), (-0.09952, 0.1488, -3.057), (-0.0992, 0.1512, -3.057), (-0.0988, 0.1537, -3.057), (-0.0983, 0.1562, -3.057), (-0.09771, 0.1588, -3.057), (-0.09704, 0.1615, -3.057), (-0.09627, 0.1643, -3.057), (-0.09541, 0.1671, -3.057), (-0.09447, 0.17, -3.057), (-0.09343, 0.173, -3.057), (-0.09234, 0.1759, -3.057), (-0.09124, 0.1786, -3.057), (-0.09012, 0.1812, -3.057), (-0.08899, 0.1837, -3.057), (-0.08784, 0.186, -3.057), (-0.08668, 0.1881, -3.057), (-0.08551, 0.19, -3.057), (-0.08432, 0.1918, -3.057), (-0.08312, 0.1935, -3.057), (-0.08191, 0.195, -3.057), (-0.08068, 0.1963, -3.057), (-0.07944, 0.1975, -3.057), (-0.07666, 0.1994, -3.057), (-0.07267, 0.2018, -3.057), (-0.06745, 0.2048, -3.057), (-0.06101, 0.2082, -3.057), (-0.05335, 0.2122, -3.057), (-0.04447, 0.2167, -3.057), (-0.03436, 0.2217, -3.057), (-0.02304, 0.2272, -3.057), (-0.01049, 0.2332, -3.057), (0.003275, 0.2398, -3.057), (0.01826, 0.2468, -3.057), (0.03447, 0.2544, -3.057), (0.04946, 0.2609, -3.057), (0.05025, 0.2614, -3.057), (0.05111, 0.2619, -3.057), (0.05205, 0.2625, -3.057), (0.05307, 0.263, -3.057), (0.05416, 0.2636, -3.057), (0.05533, 0.2641, -3.057), (0.05658, 0.2647, -3.057), (0.0579, 0.2653, -3.057), (0.0593, 0.266, -3.057), (0.06077, 0.2666, -3.057), (0.06232, 0.2672, -3.057), (0.06395, 0.2679, -3.057), (0.07469, 0.2731, -3.057), (0.08477, 0.2778, -3.057), (0.09418, 0.2821, -3.057), (0.1029, 0.2859, -3.057), (0.111, 0.2893, -3.057), (0.1184, 0.2923, -3.057), (0.1252, 0.2947, -3.057), (0.1312, 0.2968, -3.057), (0.1366, 0.2983, -3.057), (0.1414, 0.2995, -3.057), (0.1455, 0.3001, -3.057), (0.1489, 0.3004, -3.057), (0.1516, 0.3003, -3.057), (0.1542, 0.3001, -3.057), (0.1567, 0.2998, -3.057), (0.1591, 0.2993, -3.057), (0.1614, 0.2987, -3.057), (0.1636, 0.298, -3.057), (0.1657, 0.2971, -3.057), (0.1677, 0.2962, -3.057), (0.1695, 0.295, -3.057), (0.1713, 0.2938, -3.057), (0.173, 0.2924, -3.057), (0.1746, 0.2909, -3.057), (0.1761, 0.2892, -3.057), (0.1774, 0.2875, -3.057), (0.1787, 0.2856, -3.057), (0.1798, 0.2837, -3.057), (0.1807, 0.2816, -3.057), (0.1815, 0.2794, -3.057), (0.1823, 0.2771, -3.057), (0.1828, 0.2747, -3.057), (0.1833, 0.2721, -3.057), (0.1836, 0.2695, -3.057), (0.1838, 0.2668, -3.057), (0.1839, 0.2639, -3.057), (0.1836, 0.2573, -3.057), (0.1829, 0.2498, -3.057), (0.1817, 0.2416, -3.057), (0.18, 0.2325, -3.057), (0.1778, 0.2227, -3.057), (0.1751, 0.2121, -3.057), (0.172, 0.2006, -3.057), (0.1683, 0.1884, -3.057), (0.1642, 0.1754, -3.057), (0.1596, 0.1615, -3.057), (0.1545, 0.1469, -3.057), (0.1489, 0.1315, -3.057), (0.1476, 0.1277, -3.057), (0.1463, 0.1241, -3.057), (0.1451, 0.1206, -3.057), (0.1439, 0.1173, -3.057), (0.1428, 0.114, -3.057), (0.1417, 0.111, -3.057), (0.1407, 0.108, -3.057), (0.1397, 0.1052, -3.057), (0.1387, 0.1025, -3.057), (0.1378, 0.09996, -3.057), (0.137, 0.09755, -3.057), (0.1361, 0.09528, -3.057), (0.1353, 0.09298, -3.057), (0.1344, 0.09051, -3.057), (0.1335, 0.08786, -3.057), (0.1325, 0.08504, -3.057), (0.1315, 0.08203, -3.057), (0.1303, 0.07885, -3.057), (0.1292, 0.0755, -3.057), (0.1279, 0.07196, -3.057), (0.1266, 0.06825, -3.057), (0.1253, 0.06436, -3.057), (0.1239, 0.0603, -3.057), (0.1224, 0.05606, -3.057), (0.122, 0.05447, -3.057), (0.1216, 0.05288, -3.057), (0.1211, 0.05128, -3.057), (0.1207, 0.04967, -3.057), (0.1202, 0.04806, -3.057), (0.1198, 0.04644, -3.057), (0.1193, 0.04481, -3.057), (0.1189, 0.04318, -3.057), (0.1184, 0.04154, -3.057), (0.1179, 0.03989, -3.057), (0.1174, 0.03823, -3.057), (0.1169, 0.03657, -3.057), (0.1141, 0.02703, -3.057), (0.1113, 0.01789, -3.057), (0.1088, 0.009156, -3.057), (0.1063, 0.0008216, -3.057), (0.104, -0.00711, -3.057), (0.1018, -0.01464, -3.057), (0.09974, -0.02177, -3.057), (0.09781, -0.02849, -3.057), (0.09602, -0.03481, -3.057), (0.09436, -0.04073, -3.057), (0.09283, -0.04625, -3.057), (0.09143, -0.05136, -3.057), (0.09123, -0.05206, -3.057), (0.09097, -0.05299, -3.057), (0.09063, -0.05416, -3.057), (0.09024, -0.05555, -3.057), (0.08977, -0.05718, -3.057), (0.08924, -0.05904, -3.057), (0.08865, -0.06114, -3.057), (0.08799, -0.06346, -3.057), (0.08726, -0.06602, -3.057), (0.08647, -0.06881, -3.057), (0.08561, -0.07184, -3.057), (0.08469, -0.07509, -3.057), (0.08375, -0.07839, -3.057), (0.08286, -0.08153, -3.057), (0.08202, -0.08451, -3.057), (0.08122, -0.08733, -3.057), (0.08046, -0.09, -3.057), (0.07975, -0.09252, -3.057), (0.07909, -0.09487, -3.057), (0.07847, -0.09708, -3.057), (0.07789, -0.09912, -3.057), (0.07736, -0.101, -3.057), (0.07688, -0.1027, -3.057), (0.07644, -0.1043, -3.057), (0.07602, -0.1058, -3.057), (0.0756, -0.1073, -3.057), (0.07516, -0.1088, -3.057), (0.07472, -0.1104, -3.057), (0.07427, -0.1119, -3.057), (0.07382, -0.1134, -3.057), (0.07336, -0.115, -3.057), (0.07289, -0.1165, -3.057), (0.07241, -0.1181, -3.057), (0.07193, -0.1197, -3.057), (0.07144, -0.1212, -3.057), (0.07095, -0.1228, -3.057), (0.06544, -0.1435, -3.057), (0.06009, -0.1629, -3.057), (0.0549, -0.181, -3.057), (0.04985, -0.1979, -3.057), (0.04496, -0.2134, -3.057), (0.04022, -0.2277, -3.057), (0.03563, -0.2407, -3.057), (0.0312, -0.2525, -3.057), (0.02692, -0.263, -3.057), (0.02279, -0.2721, -3.057), (0.01881, -0.28, -3.057), (0.01499, -0.2867, -3.057), (0.01372, -0.2886, -3.057), (0.01242, -0.2904, -3.057), (0.01109, -0.2923, -3.057), (0.009715, -0.2941, -3.057), (0.00831, -0.2958, -3.057), (0.00687, -0.2975, -3.057), (0.005395, -0.2992, -3.057), (0.003886, -0.3009, -3.057), (0.002342, -0.3025, -3.057), (0.0007633, -0.3041, -3.057), (-0.00085, -0.3057, -3.057), (-0.002498, -0.3072, -3.057), (-0.006039, -0.3099, -3.057), (-0.0095, -0.3125, -3.057), (-0.01288, -0.3149, -3.057), (-0.01618, -0.3173, -3.057), (-0.0194, -0.3196, -3.057), (-0.02255, -0.3218, -3.057), (-0.02561, -0.3239, -3.057), (-0.02859, -0.3258, -3.057), (-0.03149, -0.3277, -3.057), (-0.03431, -0.3294, -3.057), (-0.03706, -0.3311, -3.057), (-0.03972, -0.3326, -3.057), (-0.04233, -0.3341, -3.057), (-0.04492, -0.3355, -3.057), (-0.0475, -0.3368, -3.057), (-0.05005, -0.3381, -3.057), (-0.05257, -0.3392, -3.057), (-0.05508, -0.3403, -3.057), (-0.05757, -0.3414, -3.057), (-0.06004, -0.3423, -3.057), (-0.06248, -0.3432, -3.057), (-0.06491, -0.344, -3.057), (-0.06731, -0.3447, -3.057), (-0.0697, -0.3454, -3.057), (-0.0721, -0.346, -3.057), (-0.07455, -0.3465, -3.057), (-0.07705, -0.347, -3.057), (-0.07961, -0.3475, -3.057), (-0.08221, -0.3479, -3.057), (-0.08487, -0.3482, -3.057), (-0.08758, -0.3485, -3.057), (-0.09035, -0.3487, -3.057), (-0.09316, -0.3489, -3.057), (-0.09603, -0.349, -3.057), (-0.09895, -0.3491, -3.057), (-0.1019, -0.3491, -3.057), (-0.1062, -0.349, -3.057), (-0.1104, -0.3487, -3.057), (-0.1146, -0.3482, -3.057), (-0.1186, -0.3474, -3.057), (-0.1226, -0.3465, -3.057), (-0.1265, -0.3453, -3.057), (-0.1303, -0.3439, -3.057), (-0.134, -0.3424, -3.057), (-0.1377, -0.3406, -3.057), (-0.1412, -0.3386, -3.057), (-0.1447, -0.3363, -3.057), (-0.1481, -0.3339, -3.057), (-0.1514, -0.3313, -3.057), (-0.1543, -0.3287, -3.057), (-0.157, -0.326, -3.057), (-0.1594, -0.3233, -3.057), (-0.1615, -0.3205, -3.057), (-0.1633, -0.3176, -3.057), (-0.1649, -0.3147, -3.057), (-0.1661, -0.3117, -3.057), (-0.1671, -0.3087, -3.057), (-0.1678, -0.3056, -3.057), (-0.1682, -0.3024, -3.057), (-0.1684, -0.2992, -3.057), (-0.1684, -0.2986, -3.057), (-0.1683, -0.2979, -3.057), (-0.1682, -0.2971, -3.057), (-0.1682, -0.2963, -3.057), (-0.168, -0.2955, -3.057), (-0.1679, -0.2946, -3.057), (-0.1677, -0.2936, -3.057), (-0.1675, -0.2925, -3.057), (-0.1672, -0.2914, -3.057), (-0.167, -0.2902, -3.057), (-0.1667, -0.289, -3.057), (-0.1664, -0.2877, -3.057), (-0.1564, -0.2582, -3.057), (-0.146, -0.228, -3.057), (-0.1352, -0.1973, -3.057), (-0.1241, -0.166, -3.057), (-0.1126, -0.1341, -3.057), (-0.1008, -0.1016, -3.057), (-0.08858, -0.06847, -3.057), (-0.076, -0.03476, -3.057), (-0.06305, -0.0004621, -3.057), (-0.04973, 0.03444, -3.057), (-0.03604, 0.06993, -3.057), (-0.02198, 0.106, 1.057), (-0.01199, 0.1305, 1.057), (-0.0133, 0.1301, 1.057), (-0.01472, 0.1297, 1.057), (-0.01627, 0.1292, 1.057), (-0.01793, 0.1286, 1.057), (-0.01971, 0.128, 1.057), (-0.02161, 0.1273, 1.057), (-0.02362, 0.1265, 1.057), (-0.02576, 0.1256, 1.057), (-0.02801, 0.1247, 1.057), (-0.03038, 0.1237, 1.057), (-0.03287, 0.1226, 1.057), (-0.03547, 0.1215, 1.057), (-0.04105, 0.1192, 1.057), (-0.04627, 0.1171, 1.057), (-0.05115, 0.1152, 1.057), (-0.05568, 0.1135, 1.057), (-0.05986, 0.1119, 1.057), (-0.0637, 0.1106, 1.057), (-0.06719, 0.1095, 1.057), (-0.07034, 0.1086, 1.057), (-0.07313, 0.1079, 1.057), (-0.07558, 0.1074, 1.057), (-0.07768, 0.1071, 1.057), (-0.07944, 0.107, 1.057), (-0.08092, 0.1071, 1.057), (-0.08235, 0.1073, 1.057), (-0.08373, 0.1076, 1.057), (-0.08507, 0.1081, 1.057), (-0.08637, 0.1087, 1.057), (-0.08762, 0.1095, 1.057), (-0.08883, 0.1103, 1.057), (-0.08999, 0.1113, 1.057), (-0.0911, 0.1125, 1.057), (-0.09217, 0.1138, 1.057), (-0.0932, 0.1152, 1.057), (-0.09418, 0.1168, 1.057), (-0.0951, 0.1184, 1.057), (-0.09593, 0.1202, 1.057), (-0.09669, 0.122, 1.057), (-0.09737, 0.1239, 1.057), (-0.09797, 0.1259, 1.057), (-0.09849, 0.1279, 1.057), (-0.09893, 0.1301, 1.057), (-0.09929, 0.1323, 1.057), (-0.09957, 0.1346, 1.057), (-0.09976, 0.137, 1.057), (-0.09988, 0.1395, 1.057), (-0.09992, 0.142, 1.057), (-0.09988, 0.1442, 1.057), (-0.09974, 0.1465, 1.057), (-0.09952, 0.1488, 1.057), (-0.0992, 0.1512, 1.057), (-0.0988, 0.1537, 1.057), (-0.0983, 0.1562, 1.057), (-0.09771, 0.1588, 1.057), (-0.09704, 0.1615, 1.057), (-0.09627, 0.1643, 1.057), (-0.09541, 0.1671, 1.057), (-0.09447, 0.17, 1.057), (-0.09343, 0.173, 1.057), (-0.09234, 0.1759, 1.057), (-0.09124, 0.1786, 1.057), (-0.09012, 0.1812, 1.057), (-0.08899, 0.1837, 1.057), (-0.08784, 0.186, 1.057), (-0.08668, 0.1881, 1.057), (-0.08551, 0.19, 1.057), (-0.08432, 0.1918, 1.057), (-0.08312, 0.1935, 1.057), (-0.08191, 0.195, 1.057), (-0.08068, 0.1963, 1.057), (-0.07944, 0.1975, 1.057), (-0.07666, 0.1994, 1.057), (-0.07267, 0.2018, 1.057), (-0.06745, 0.2048, 1.057), (-0.06101, 0.2082, 1.057), (-0.05335, 0.2122, 1.057), (-0.04447, 0.2167, 1.057), (-0.03436, 0.2217, 1.057), (-0.02304, 0.2272, 1.057), (-0.01049, 0.2332, 1.057), (0.003275, 0.2398, 1.057), (0.01826, 0.2468, 1.057), (0.03447, 0.2544, 1.057), (0.04946, 0.2609, 1.057), (0.05025, 0.2614, 1.057), (0.05111, 0.2619, 1.057), (0.05205, 0.2625, 1.057), (0.05307, 0.263, 1.057), (0.05416, 0.2636, 1.057), (0.05533, 0.2641, 1.057), (0.05658, 0.2647, 1.057), (0.0579, 0.2653, 1.057), (0.0593, 0.266, 1.057), (0.06077, 0.2666, 1.057), (0.06232, 0.2672, 1.057), (0.06395, 0.2679, 1.057), (0.07469, 0.2731, 1.057), (0.08477, 0.2778, 1.057), (0.09418, 0.2821, 1.057), (0.1029, 0.2859, 1.057), (0.111, 0.2893, 1.057), (0.1184, 0.2923, 1.057), (0.1252, 0.2947, 1.057), (0.1312, 0.2968, 1.057), (0.1366, 0.2983, 1.057), (0.1414, 0.2995, 1.057), (0.1455, 0.3001, 1.057), (0.1489, 0.3004, 1.057), (0.1516, 0.3003, 1.057), (0.1542, 0.3001, 1.057), (0.1567, 0.2998, 1.057), (0.1591, 0.2993, 1.057), (0.1614, 0.2987, 1.057), (0.1636, 0.298, 1.057), (0.1657, 0.2971, 1.057), (0.1677, 0.2962, 1.057), (0.1695, 0.295, 1.057), (0.1713, 0.2938, 1.057), (0.173, 0.2924, 1.057), (0.1746, 0.2909, 1.057), (0.1761, 0.2892, 1.057), (0.1774, 0.2875, 1.057), (0.1787, 0.2856, 1.057), (0.1798, 0.2837, 1.057), (0.1807, 0.2816, 1.057), (0.1815, 0.2794, 1.057), (0.1823, 0.2771, 1.057), (0.1828, 0.2747, 1.057), (0.1833, 0.2721, 1.057), (0.1836, 0.2695, 1.057), (0.1838, 0.2668, 1.057), (0.1839, 0.2639, 1.057), (0.1836, 0.2573, 1.057), (0.1829, 0.2498, 1.057), (0.1817, 0.2416, 1.057), (0.18, 0.2325, 1.057), (0.1778, 0.2227, 1.057), (0.1751, 0.2121, 1.057), (0.172, 0.2006, 1.057), (0.1683, 0.1884, 1.057), (0.1642, 0.1754, 1.057), (0.1596, 0.1615, 1.057), (0.1545, 0.1469, 1.057), (0.1489, 0.1315, 1.057), (0.1476, 0.1277, 1.057), (0.1463, 0.1241, 1.057), (0.1451, 0.1206, 1.057), (0.1439, 0.1173, 1.057), (0.1428, 0.114, 1.057), (0.1417, 0.111, 1.057), (0.1407, 0.108, 1.057), (0.1397, 0.1052, 1.057), (0.1387, 0.1025, 1.057), (0.1378, 0.09996, 1.057), (0.137, 0.09755, 1.057), (0.1361, 0.09528, 1.057), (0.1353, 0.09298, 1.057), (0.1344, 0.09051, 1.057), (0.1335, 0.08786, 1.057), (0.1325, 0.08504, 1.057), (0.1315, 0.08203, 1.057), (0.1303, 0.07885, 1.057), (0.1292, 0.0755, 1.057), (0.1279, 0.07196, 1.057), (0.1266, 0.06825, 1.057), (0.1253, 0.06436, 1.057), (0.1239, 0.0603, 1.057), (0.1224, 0.05606, 1.057), (0.122, 0.05447, 1.057), (0.1216, 0.05288, 1.057), (0.1211, 0.05128, 1.057), (0.1207, 0.04967, 1.057), (0.1202, 0.04806, 1.057), (0.1198, 0.04644, 1.057), (0.1193, 0.04481, 1.057), (0.1189, 0.04318, 1.057), (0.1184, 0.04154, 1.057), (0.1179, 0.03989, 1.057), (0.1174, 0.03823, 1.057), (0.1169, 0.03657, 1.057), (0.1141, 0.02703, 1.057), (0.1113, 0.01789, 1.057), (0.1088, 0.009156, 1.057), (0.1063, 0.0008216, 1.057), (0.104, -0.00711, 1.057), (0.1018, -0.01464, 1.057), (0.09974, -0.02177, 1.057), (0.09781, -0.02849, 1.057), (0.09602, -0.03481, 1.057), (0.09436, -0.04073, 1.057), (0.09283, -0.04625, 1.057), (0.09143, -0.05136, 1.057), (0.09123, -0.05206, 1.057), (0.09097, -0.05299, 1.057), (0.09063, -0.05416, 1.057), (0.09024, -0.05555, 1.057), (0.08977, -0.05718, 1.057), (0.08924, -0.05904, 1.057), (0.08865, -0.06114, 1.057), (0.08799, -0.06346, 1.057), (0.08726, -0.06602, 1.057), (0.08647, -0.06881, 1.057), (0.08561, -0.07184, 1.057), (0.08469, -0.07509, 1.057), (0.08375, -0.07839, 1.057), (0.08286, -0.08153, 1.057), (0.08202, -0.08451, 1.057), (0.08122, -0.08733, 1.057), (0.08046, -0.09, 1.057), (0.07975, -0.09252, 1.057), (0.07909, -0.09487, 1.057), (0.07847, -0.09708, 1.057), (0.07789, -0.09912, 1.057), (0.07736, -0.101, 1.057), (0.07688, -0.1027, 1.057), (0.07644, -0.1043, 1.057), (0.07602, -0.1058, 1.057), (0.0756, -0.1073, 1.057), (0.07516, -0.1088, 1.057), (0.07472, -0.1104, 1.057), (0.07427, -0.1119, 1.057), (0.07382, -0.1134, 1.057), (0.07336, -0.115, 1.057), (0.07289, -0.1165, 1.057), (0.07241, -0.1181, 1.057), (0.07193, -0.1197, 1.057), (0.07144, -0.1212, 1.057), (0.07095, -0.1228, 1.057), (0.06544, -0.1435, 1.057), (0.06009, -0.1629, 1.057), (0.0549, -0.181, 1.057), (0.04985, -0.1979, 1.057), (0.04496, -0.2134, 1.057), (0.04022, -0.2277, 1.057), (0.03563, -0.2407, 1.057), (0.0312, -0.2525, 1.057), (0.02692, -0.263, 1.057), (0.02279, -0.2721, 1.057), (0.01881, -0.28, 1.057), (0.01499, -0.2867, 1.057), (0.01372, -0.2886, 1.057), (0.01242, -0.2904, 1.057), (0.01109, -0.2923, 1.057), (0.009715, -0.2941, 1.057), (0.00831, -0.2958, 1.057), (0.00687, -0.2975, 1.057), (0.005395, -0.2992, 1.057), (0.003886, -0.3009, 1.057), (0.002342, -0.3025, 1.057), (0.0007633, -0.3041, 1.057), (-0.00085, -0.3057, 1.057), (-0.002498, -0.3072, 1.057), (-0.006039, -0.3099, 1.057), (-0.0095, -0.3125, 1.057), (-0.01288, -0.3149, 1.057), (-0.01618, -0.3173, 1.057), (-0.0194, -0.3196, 1.057), (-0.02255, -0.3218, 1.057), (-0.02561, -0.3239, 1.057), (-0.02859, -0.3258, 1.057), (-0.03149, -0.3277, 1.057), (-0.03431, -0.3294, 1.057), (-0.03706, -0.3311, 1.057), (-0.03972, -0.3326, 1.057), (-0.04233, -0.3341, 1.057), (-0.04492, -0.3355, 1.057), (-0.0475, -0.3368, 1.057), (-0.05005, -0.3381, 1.057), (-0.05257, -0.3392, 1.057), (-0.05508, -0.3403, 1.057), (-0.05757, -0.3414, 1.057), (-0.06004, -0.3423, 1.057), (-0.06248, -0.3432, 1.057), (-0.06491, -0.344, 1.057), (-0.06731, -0.3447, 1.057), (-0.0697, -0.3454, 1.057), (-0.0721, -0.346, 1.057), (-0.07455, -0.3465, 1.057), (-0.07705, -0.347, 1.057), (-0.07961, -0.3475, 1.057), (-0.08221, -0.3479, 1.057), (-0.08487, -0.3482, 1.057), (-0.08758, -0.3485, 1.057), (-0.09035, -0.3487, 1.057), (-0.09316, -0.3489, 1.057), (-0.09603, -0.349, 1.057), (-0.09895, -0.3491, 1.057), (-0.1019, -0.3491, 1.057), (-0.1062, -0.349, 1.057), (-0.1104, -0.3487, 1.057), (-0.1146, -0.3482, 1.057), (-0.1186, -0.3474, 1.057), (-0.1226, -0.3465, 1.057), (-0.1265, -0.3453, 1.057), (-0.1303, -0.3439, 1.057), (-0.134, -0.3424, 1.057), (-0.1377, -0.3406, 1.057), (-0.1412, -0.3386, 1.057), (-0.1447, -0.3363, 1.057), (-0.1481, -0.3339, 1.057), (-0.1514, -0.3313, 1.057), (-0.1543, -0.3287, 1.057), (-0.157, -0.326, 1.057), (-0.1594, -0.3233, 1.057), (-0.1615, -0.3205, 1.057), (-0.1633, -0.3176, 1.057), (-0.1649, -0.3147, 1.057), (-0.1661, -0.3117, 1.057), (-0.1671, -0.3087, 1.057), (-0.1678, -0.3056, 1.057), (-0.1682, -0.3024, 1.057), (-0.1684, -0.2992, 1.057), (-0.1684, -0.2986, 1.057), (-0.1683, -0.2979, 1.057), (-0.1682, -0.2971, 1.057), (-0.1682, -0.2963, 1.057), (-0.168, -0.2955, 1.057), (-0.1679, -0.2946, 1.057), (-0.1677, -0.2936, 1.057), (-0.1675, -0.2925, 1.057), (-0.1672, -0.2914, 1.057), (-0.167, -0.2902, 1.057), (-0.1667, -0.289, 1.057), (-0.1664, -0.2877, 1.057), (-0.1564, -0.2582, 1.057), (-0.146, -0.228, 1.057), (-0.1352, -0.1973, 1.057), (-0.1241, -0.166, 1.057), (-0.1126, -0.1341, 1.057), (-0.1008, -0.1016, 1.057), (-0.08858, -0.06847, 1.057), (-0.076, -0.03476, 1.057), (-0.06305, -0.0004621, 1.057), (-0.04973, 0.03444, 1.057), (-0.03604, 0.06993, 1.057)], [], [(740, 0, 1, 742), (742, 1, 2, 744), (744, 2, 3, 746), (746, 3, 4, 748), (748, 4, 5, 750), (750, 5, 6, 752), (752, 6, 7, 754), (754, 7, 8, 756), (756, 8, 9, 758), (758, 9, 10, 760), (760, 10, 11, 762), (762, 11, 12, 764), (764, 12, 13, 766), (766, 13, 14, 768), (768, 14, 15, 770), (770, 15, 16, 772), (772, 16, 17, 774), (774, 17, 18, 776), (776, 18, 19, 778), (778, 19, 20, 780), (780, 20, 21, 782), (782, 21, 22, 784), (784, 22, 23, 786), (786, 23, 24, 788), (788, 24, 25, 790), (790, 25, 26, 792), (792, 26, 27, 794), (794, 27, 28, 796), (796, 28, 29, 798), (798, 29, 30, 800), (800, 30, 31, 802), (802, 31, 0, 740), (33, 32, 63, 62, 61, 60, 59, 58, 57, 56, 55, 54, 53, 52, 51, 50, 49, 48, 47, 46, 45, 44, 43, 42, 41, 40, 39, 38, 37, 36, 35, 34), (30, 29, 28, 60, 61, 62), (2, 1, 0, 32, 33, 34), (6, 5, 4, 36, 37, 38), (10, 9, 8, 40, 41, 42), (14, 13, 12, 44, 45, 46), (18, 17, 16, 48, 49, 50), (22, 21, 20, 52, 53, 54), (26, 25, 24, 56, 57, 58), (0, 31, 30, 62, 63, 32), (4, 3, 2, 34, 35, 36), (8, 7, 6, 38, 39, 40), (12, 11, 10, 42, 43, 44), (16, 15, 14, 46, 47, 48), (20, 19, 18, 50, 51, 52), (24, 23, 22, 54, 55, 56), (28, 27, 26, 58, 59, 60), (173, 175, 174), (173, 176, 175), (172, 176, 173), (172, 177, 176), (172, 178, 177), (171, 178, 172), (171, 179, 178), (171, 180, 179), (170, 180, 171), (170, 181, 180), (170, 182, 181), (169, 182, 170), (169, 183, 182), (169, 184, 183), (168, 184, 169), (168, 185, 184), (168, 186, 185), (167, 186, 168), (167, 187, 186), (166, 187, 167), (166, 188, 187), (166, 189, 188), (165, 189, 166), (165, 190, 189), (165, 191, 190), (164, 191, 165), (164, 192, 191), (164, 193, 192), (163, 193, 164), (163, 194, 193), (163, 195, 194), (162, 195, 163), (162, 196, 195), (162, 197, 196), (161, 197, 162), (160, 197, 161), (160, 198, 197), (159, 198, 160), (158, 198, 159), (157, 198, 158), (156, 198, 157), (155, 198, 156), (155, 199, 198), (154, 199, 155), (153, 199, 154), (152, 199, 153), (151, 199, 152), (150, 199, 151), (149, 199, 150), (149, 200, 199), (148, 200, 149), (148, 201, 200), (147, 201, 148), (147, 202, 201), (146, 202, 147), (145, 202, 146), (145, 203, 202), (144, 203, 145), (144, 204, 203), (143, 204, 144), (142, 204, 143), (141, 204, 142), (141, 205, 204), (140, 205, 141), (139, 205, 140), (138, 205, 139), (138, 206, 205), (137, 206, 138), (136, 206, 137), (135, 206, 136), (134, 206, 135), (133, 206, 134), (132, 206, 133), (131, 206, 132), (131, 207, 206), (130, 207, 131), (129, 207, 130), (128, 207, 129), (127, 207, 128), (126, 207, 127), (125, 207, 126), (125, 208, 207), (124, 208, 125), (123, 208, 124), (122, 208, 123), (121, 208, 122), (121, 209, 208), (120, 209, 121), (119, 209, 120), (118, 209, 119), (117, 209, 118), (116, 209, 117), (115, 209, 116), (115, 210, 209), (114, 210, 115), (113, 210, 114), (112, 210, 113), (111, 210, 112), (110, 210, 111), (109, 210, 110), (108, 210, 109), (108, 65, 210), (65, 211, 210), (108, 66, 65), (64, 211, 65), (108, 67, 66), (107, 67, 108), (107, 68, 67), (107, 69, 68), (107, 70, 69), (107, 71, 70), (106, 71, 107), (64, 212, 211), (106, 72, 71), (106, 73, 72), (105, 73, 106), (105, 74, 73), (105, 75, 74), (64, 213, 212), (104, 75, 105), (104, 76, 75), (104, 77, 76), (103, 77, 104), (103, 78, 77), (64, 214, 213), (102, 78, 103), (102, 79, 78), (101, 79, 102), (64, 215, 214), (101, 80, 79), (100, 80, 101), (99, 80, 100), (99, 81, 80), (64, 216, 215), (98, 81, 99), (98, 82, 81), (97, 82, 98), (97, 83, 82), (96, 83, 97), (64, 217, 216), (96, 84, 83), (95, 84, 96), (95, 85, 84), (94, 85, 95), (93, 85, 94), (93, 86, 85), (92, 86, 93), (64, 218, 217), (92, 87, 86), (91, 87, 92), (91, 88, 87), (90, 88, 91), (90, 89, 88), (401, 218, 64), (401, 219, 218), (401, 220, 219), (401, 221, 220), (401, 222, 221), (401, 223, 222), (401, 224, 223), (401, 225, 224), (401, 226, 225), (401, 227, 226), (401, 228, 227), (401, 229, 228), (401, 230, 229), (401, 231, 230), (400, 231, 401), (400, 232, 231), (400, 233, 232), (400, 234, 233), (400, 235, 234), (400, 236, 235), (400, 237, 236), (400, 238, 237), (400, 239, 238), (400, 240, 239), (400, 241, 240), (400, 242, 241), (400, 243, 242), (400, 244, 243), (400, 245, 244), (400, 246, 245), (400, 247, 246), (399, 247, 400), (399, 248, 247), (399, 249, 248), (399, 250, 249), (399, 251, 250), (398, 251, 399), (398, 252, 251), (398, 253, 252), (398, 254, 253), (398, 255, 254), (397, 255, 398), (397, 256, 255), (397, 257, 256), (397, 258, 257), (397, 259, 258), (397, 260, 259), (397, 261, 260), (397, 262, 261), (397, 263, 262), (397, 264, 263), (397, 265, 264), (397, 266, 265), (397, 267, 266), (397, 268, 267), (396, 268, 397), (396, 269, 268), (396, 270, 269), (396, 271, 270), (396, 272, 271), (396, 273, 272), (396, 274, 273), (396, 275, 274), (396, 276, 275), (396, 277, 276), (396, 278, 277), (396, 279, 278), (396, 280, 279), (396, 281, 280), (395, 281, 396), (395, 282, 281), (395, 283, 282), (395, 284, 283), (395, 285, 284), (395, 286, 285), (395, 287, 286), (395, 288, 287), (395, 289, 288), (395, 290, 289), (395, 291, 290), (395, 292, 291), (395, 293, 292), (395, 294, 293), (395, 295, 294), (394, 295, 395), (394, 296, 295), (394, 297, 296), (393, 297, 394), (393, 298, 297), (392, 298, 393), (392, 299, 298), (392, 300, 299), (392, 301, 300), (391, 301, 392), (391, 302, 301), (391, 303, 302), (390, 303, 391), (390, 304, 303), (390, 305, 304), (390, 306, 305), (390, 307, 306), (389, 307, 390), (389, 308, 307), (388, 308, 389), (387, 308, 388), (387, 309, 308), (386, 309, 387), (386, 310, 309), (385, 310, 386), (384, 310, 385), (384, 311, 310), (383, 311, 384), (382, 311, 383), (382, 312, 311), (381, 312, 382), (380, 312, 381), (380, 313, 312), (379, 313, 380), (378, 313, 379), (377, 313, 378), (377, 314, 313), (377, 315, 314), (376, 315, 377), (376, 316, 315), (376, 317, 316), (375, 317, 376), (375, 318, 317), (375, 319, 318), (374, 319, 375), (374, 320, 319), (373, 320, 374), (373, 321, 320), (372, 321, 373), (372, 322, 321), (372, 323, 322), (371, 323, 372), (371, 324, 323), (370, 324, 371), (370, 325, 324), (369, 325, 370), (369, 326, 325), (369, 327, 326), (368, 327, 369), (368, 328, 327), (367, 328, 368), (367, 329, 328), (367, 330, 329), (366, 330, 367), (366, 331, 330), (365, 331, 366), (365, 332, 331), (365, 333, 332), (364, 333, 365), (364, 334, 333), (364, 335, 334), (363, 335, 364), (363, 336, 335), (363, 337, 336), (362, 337, 363), (362, 338, 337), (362, 339, 338), (361, 339, 362), (361, 340, 339), (360, 340, 361), (360, 341, 340), (360, 342, 341), (359, 342, 360), (359, 343, 342), (359, 344, 343), (358, 344, 359), (358, 345, 344), (358, 346, 345), (357, 346, 358), (357, 347, 346), (357, 348, 347), (356, 348, 357), (356, 349, 348), (356, 350, 349), (355, 350, 356), (355, 351, 350), (355, 352, 351), (354, 352, 355), (354, 353, 352), (511, 512, 513), (511, 513, 514), (510, 511, 514), (510, 514, 515), (510, 515, 516), (509, 510, 516), (509, 516, 517), (509, 517, 518), (508, 509, 518), (508, 518, 519), (508, 519, 520), (507, 508, 520), (507, 520, 521), (507, 521, 522), (506, 507, 522), (506, 522, 523), (506, 523, 524), (505, 506, 524), (505, 524, 525), (504, 505, 525), (504, 525, 526), (504, 526, 527), (503, 504, 527), (503, 527, 528), (503, 528, 529), (502, 503, 529), (502, 529, 530), (502, 530, 531), (501, 502, 531), (501, 531, 532), (501, 532, 533), (500, 501, 533), (500, 533, 534), (500, 534, 535), (499, 500, 535), (498, 499, 535), (498, 535, 536), (497, 498, 536), (496, 497, 536), (495, 496, 536), (494, 495, 536), (493, 494, 536), (493, 536, 537), (492, 493, 537), (491, 492, 537), (490, 491, 537), (489, 490, 537), (488, 489, 537), (487, 488, 537), (487, 537, 538), (486, 487, 538), (486, 538, 539), (485, 486, 539), (485, 539, 540), (484, 485, 540), (483, 484, 540), (483, 540, 541), (482, 483, 541), (482, 541, 542), (481, 482, 542), (480, 481, 542), (479, 480, 542), (479, 542, 543), (478, 479, 543), (477, 478, 543), (476, 477, 543), (476, 543, 544), (475, 476, 544), (474, 475, 544), (473, 474, 544), (472, 473, 544), (471, 472, 544), (470, 471, 544), (469, 470, 544), (469, 544, 545), (468, 469, 545), (467, 468, 545), (466, 467, 545), (465, 466, 545), (464, 465, 545), (463, 464, 545), (463, 545, 546), (462, 463, 546), (461, 462, 546), (460, 461, 546), (459, 460, 546), (459, 546, 547), (458, 459, 547), (457, 458, 547), (456, 457, 547), (455, 456, 547), (454, 455, 547), (453, 454, 547), (453, 547, 548), (452, 453, 548), (451, 452, 548), (450, 451, 548), (449, 450, 548), (448, 449, 548), (447, 448, 548), (446, 447, 548), (446, 548, 403), (403, 548, 549), (446, 403, 404), (402, 403, 549), (446, 404, 405), (445, 446, 405), (445, 405, 406), (445, 406, 407), (445, 407, 408), (445, 408, 409), (444, 445, 409), (402, 549, 550), (444, 409, 410), (444, 410, 411), (443, 444, 411), (443, 411, 412), (443, 412, 413), (402, 550, 551), (442, 443, 413), (442, 413, 414), (442, 414, 415), (441, 442, 415), (441, 415, 416), (402, 551, 552), (440, 441, 416), (440, 416, 417), (439, 440, 417), (402, 552, 553), (439, 417, 418), (438, 439, 418), (437, 438, 418), (437, 418, 419), (402, 553, 554), (436, 437, 419), (436, 419, 420), (435, 436, 420), (435, 420, 421), (434, 435, 421), (402, 554, 555), (434, 421, 422), (433, 434, 422), (433, 422, 423), (432, 433, 423), (431, 432, 423), (431, 423, 424), (430, 431, 424), (402, 555, 556), (430, 424, 425), (429, 430, 425), (429, 425, 426), (428, 429, 426), (428, 426, 427), (739, 402, 556), (739, 556, 557), (739, 557, 558), (739, 558, 559), (739, 559, 560), (739, 560, 561), (739, 561, 562), (739, 562, 563), (739, 563, 564), (739, 564, 565), (739, 565, 566), (739, 566, 567), (739, 567, 568), (739, 568, 569), (738, 739, 569), (738, 569, 570), (738, 570, 571), (738, 571, 572), (738, 572, 573), (738, 573, 574), (738, 574, 575), (738, 575, 576), (738, 576, 577), (738, 577, 578), (738, 578, 579), (738, 579, 580), (738, 580, 581), (738, 581, 582), (738, 582, 583), (738, 583, 584), (738, 584, 585), (737, 738, 585), (737, 585, 586), (737, 586, 587), (737, 587, 588), (737, 588, 589), (736, 737, 589), (736, 589, 590), (736, 590, 591), (736, 591, 592), (736, 592, 593), (735, 736, 593), (735, 593, 594), (735, 594, 595), (735, 595, 596), (735, 596, 597), (735, 597, 598), (735, 598, 599), (735, 599, 600), (735, 600, 601), (735, 601, 602), (735, 602, 603), (735, 603, 604), (735, 604, 605), (735, 605, 606), (734, 735, 606), (734, 606, 607), (734, 607, 608), (734, 608, 609), (734, 609, 610), (734, 610, 611), (734, 611, 612), (734, 612, 613), (734, 613, 614), (734, 614, 615), (734, 615, 616), (734, 616, 617), (734, 617, 618), (734, 618, 619), (733, 734, 619), (733, 619, 620), (733, 620, 621), (733, 621, 622), (733, 622, 623), (733, 623, 624), (733, 624, 625), (733, 625, 626), (733, 626, 627), (733, 627, 628), (733, 628, 629), (733, 629, 630), (733, 630, 631), (733, 631, 632), (733, 632, 633), (732, 733, 633), (732, 633, 634), (732, 634, 635), (731, 732, 635), (731, 635, 636), (730, 731, 636), (730, 636, 637), (730, 637, 638), (730, 638, 639), (729, 730, 639), (729, 639, 640), (729, 640, 641), (728, 729, 641), (728, 641, 642), (728, 642, 643), (728, 643, 644), (728, 644, 645), (727, 728, 645), (727, 645, 646), (726, 727, 646), (725, 726, 646), (725, 646, 647), (724, 725, 647), (724, 647, 648), (723, 724, 648), (722, 723, 648), (722, 648, 649), (721, 722, 649), (720, 721, 649), (720, 649, 650), (719, 720, 650), (718, 719, 650), (718, 650, 651), (717, 718, 651), (716, 717, 651), (715, 716, 651), (715, 651, 652), (715, 652, 653), (714, 715, 653), (714, 653, 654), (714, 654, 655), (713, 714, 655), (713, 655, 656), (713, 656, 657), (712, 713, 657), (712, 657, 658), (711, 712, 658), (711, 658, 659), (710, 711, 659), (710, 659, 660), (710, 660, 661), (709, 710, 661), (709, 661, 662), (708, 709, 662), (708, 662, 663), (707, 708, 663), (707, 663, 664), (707, 664, 665), (706, 707, 665), (706, 665, 666), (705, 706, 666), (705, 666, 667), (705, 667, 668), (704, 705, 668), (704, 668, 669), (703, 704, 669), (703, 669, 670), (703, 670, 671), (702, 703, 671), (702, 671, 672), (702, 672, 673), (701, 702, 673), (701, 673, 674), (701, 674, 675), (700, 701, 675), (700, 675, 676), (700, 676, 677), (699, 700, 677), (699, 677, 678), (698, 699, 678), (698, 678, 679), (698, 679, 680), (697, 698, 680), (697, 680, 681), (697, 681, 682), (696, 697, 682), (696, 682, 683), (696, 683, 684), (695, 696, 684), (695, 684, 685), (695, 685, 686), (694, 695, 686), (694, 686, 687), (694, 687, 688), (693, 694, 688), (693, 688, 689), (693, 689, 690), (692, 693, 690), (692, 690, 691), (740, 742, 743, 741), (742, 744, 745, 743), (744, 746, 747, 745), (746, 748, 749, 747), (748, 750, 751, 749), (750, 752, 753, 751), (752, 754, 755, 753), (754, 756, 757, 755), (756, 758, 759, 757), (758, 760, 761, 759), (760, 762, 763, 761), (762, 764, 765, 763), (764, 766, 767, 765), (766, 768, 769, 767), (768, 770, 771, 769), (770, 772, 773, 771), (772, 774, 775, 773), (774, 776, 777, 775), (776, 778, 779, 777), (778, 780, 781, 779), (780, 782, 783, 781), (782, 784, 785, 783), (784, 786, 787, 785), (786, 788, 789, 787), (788, 790, 791, 789), (790, 792, 793, 791), (792, 794, 795, 793), (794, 796, 797, 795), (796, 798, 799, 797), (798, 800, 801, 799), (800, 802, 803, 801), (802, 740, 741, 803), (740, 802, 800, 798, 796, 794, 792, 790, 788, 786, 784, 782, 780, 778, 776, 774, 772, 770, 768, 766, 764, 762, 760, 758, 756, 754, 752, 750, 748, 746, 744, 742), (805, 806, 807, 808, 809, 810, 811, 812, 813, 814, 815, 816, 817, 818, 819, 820, 821, 822, 823, 824, 825, 826, 827, 828, 829, 830, 831, 832, 833, 834, 835, 804), (801, 834, 833, 832, 797, 799), (745, 806, 805, 804, 741, 743), (753, 810, 809, 808, 749, 751), (761, 814, 813, 812, 757, 759), (769, 818, 817, 816, 765, 767), (777, 822, 821, 820, 773, 775), (785, 826, 825, 824, 781, 783), (793, 830, 829, 828, 789, 791), (741, 804, 835, 834, 801, 803), (749, 808, 807, 806, 745, 747), (757, 812, 811, 810, 753, 755), (765, 816, 815, 814, 761, 763), (773, 820, 819, 818, 769, 771), (781, 824, 823, 822, 777, 779), (789, 828, 827, 826, 785, 787), (797, 832, 831, 830, 793, 795), (945, 946, 947), (945, 947, 948), (944, 945, 948), (944, 948, 949), (944, 949, 950), (943, 944, 950), (943, 950, 951), (943, 951, 952), (942, 943, 952), (942, 952, 953), (942, 953, 954), (941, 942, 954), (941, 954, 955), (941, 955, 956), (940, 941, 956), (940, 956, 957), (940, 957, 958), (939, 940, 958), (939, 958, 959), (938, 939, 959), (938, 959, 960), (938, 960, 961), (937, 938, 961), (937, 961, 962), (937, 962, 963), (936, 937, 963), (936, 963, 964), (936, 964, 965), (935, 936, 965), (935, 965, 966), (935, 966, 967), (934, 935, 967), (934, 967, 968), (934, 968, 969), (933, 934, 969), (932, 933, 969), (932, 969, 970), (931, 932, 970), (930, 931, 970), (929, 930, 970), (928, 929, 970), (927, 928, 970), (927, 970, 971), (926, 927, 971), (925, 926, 971), (924, 925, 971), (923, 924, 971), (922, 923, 971), (921, 922, 971), (921, 971, 972), (920, 921, 972), (920, 972, 973), (919, 920, 973), (919, 973, 974), (918, 919, 974), (917, 918, 974), (917, 974, 975), (916, 917, 975), (916, 975, 976), (915, 916, 976), (914, 915, 976), (913, 914, 976), (913, 976, 977), (912, 913, 977), (911, 912, 977), (910, 911, 977), (910, 977, 978), (909, 910, 978), (908, 909, 978), (907, 908, 978), (906, 907, 978), (905, 906, 978), (904, 905, 978), (903, 904, 978), (903, 978, 979), (902, 903, 979), (901, 902, 979), (900, 901, 979), (899, 900, 979), (898, 899, 979), (897, 898, 979), (897, 979, 980), (896, 897, 980), (895, 896, 980), (894, 895, 980), (893, 894, 980), (893, 980, 981), (892, 893, 981), (891, 892, 981), (890, 891, 981), (889, 890, 981), (888, 889, 981), (887, 888, 981), (887, 981, 982), (886, 887, 982), (885, 886, 982), (884, 885, 982), (883, 884, 982), (882, 883, 982), (881, 882, 982), (880, 881, 982), (880, 982, 837), (837, 982, 983), (880, 837, 838), (836, 837, 983), (880, 838, 839), (879, 880, 839), (879, 839, 840), (879, 840, 841), (879, 841, 842), (879, 842, 843), (878, 879, 843), (836, 983, 984), (878, 843, 844), (878, 844, 845), (877, 878, 845), (877, 845, 846), (877, 846, 847), (836, 984, 985), (876, 877, 847), (876, 847, 848), (876, 848, 849), (875, 876, 849), (875, 849, 850), (836, 985, 986), (874, 875, 850), (874, 850, 851), (873, 874, 851), (836, 986, 987), (873, 851, 852), (872, 873, 852), (871, 872, 852), (871, 852, 853), (836, 987, 988), (870, 871, 853), (870, 853, 854), (869, 870, 854), (869, 854, 855), (868, 869, 855), (836, 988, 989), (868, 855, 856), (867, 868, 856), (867, 856, 857), (866, 867, 857), (865, 866, 857), (865, 857, 858), (864, 865, 858), (836, 989, 990), (864, 858, 859), (863, 864, 859), (863, 859, 860), (862, 863, 860), (862, 860, 861), (1173, 836, 990), (1173, 990, 991), (1173, 991, 992), (1173, 992, 993), (1173, 993, 994), (1173, 994, 995), (1173, 995, 996), (1173, 996, 997), (1173, 997, 998), (1173, 998, 999), (1173, 999, 1000), (1173, 1000, 1001), (1173, 1001, 1002), (1173, 1002, 1003), (1172, 1173, 1003), (1172, 1003, 1004), (1172, 1004, 1005), (1172, 1005, 1006), (1172, 1006, 1007), (1172, 1007, 1008), (1172, 1008, 1009), (1172, 1009, 1010), (1172, 1010, 1011), (1172, 1011, 1012), (1172, 1012, 1013), (1172, 1013, 1014), (1172, 1014, 1015), (1172, 1015, 1016), (1172, 1016, 1017), (1172, 1017, 1018), (1172, 1018, 1019), (1171, 1172, 1019), (1171, 1019, 1020), (1171, 1020, 1021), (1171, 1021, 1022), (1171, 1022, 1023), (1170, 1171, 1023), (1170, 1023, 1024), (1170, 1024, 1025), (1170, 1025, 1026), (1170, 1026, 1027), (1169, 1170, 1027), (1169, 1027, 1028), (1169, 1028, 1029), (1169, 1029, 1030), (1169, 1030, 1031), (1169, 1031, 1032), (1169, 1032, 1033), (1169, 1033, 1034), (1169, 1034, 1035), (1169, 1035, 1036), (1169, 1036, 1037), (1169, 1037, 1038), (1169, 1038, 1039), (1169, 1039, 1040), (1168, 1169, 1040), (1168, 1040, 1041), (1168, 1041, 1042), (1168, 1042, 1043), (1168, 1043, 1044), (1168, 1044, 1045), (1168, 1045, 1046), (1168, 1046, 1047), (1168, 1047, 1048), (1168, 1048, 1049), (1168, 1049, 1050), (1168, 1050, 1051), (1168, 1051, 1052), (1168, 1052, 1053), (1167, 1168, 1053), (1167, 1053, 1054), (1167, 1054, 1055), (1167, 1055, 1056), (1167, 1056, 1057), (1167, 1057, 1058), (1167, 1058, 1059), (1167, 1059, 1060), (1167, 1060, 1061), (1167, 1061, 1062), (1167, 1062, 1063), (1167, 1063, 1064), (1167, 1064, 1065), (1167, 1065, 1066), (1167, 1066, 1067), (1166, 1167, 1067), (1166, 1067, 1068), (1166, 1068, 1069), (1165, 1166, 1069), (1165, 1069, 1070), (1164, 1165, 1070), (1164, 1070, 1071), (1164, 1071, 1072), (1164, 1072, 1073), (1163, 1164, 1073), (1163, 1073, 1074), (1163, 1074, 1075), (1162, 1163, 1075), (1162, 1075, 1076), (1162, 1076, 1077), (1162, 1077, 1078), (1162, 1078, 1079), (1161, 1162, 1079), (1161, 1079, 1080), (1160, 1161, 1080), (1159, 1160, 1080), (1159, 1080, 1081), (1158, 1159, 1081), (1158, 1081, 1082), (1157, 1158, 1082), (1156, 1157, 1082), (1156, 1082, 1083), (1155, 1156, 1083), (1154, 1155, 1083), (1154, 1083, 1084), (1153, 1154, 1084), (1152, 1153, 1084), (1152, 1084, 1085), (1151, 1152, 1085), (1150, 1151, 1085), (1149, 1150, 1085), (1149, 1085, 1086), (1149, 1086, 1087), (1148, 1149, 1087), (1148, 1087, 1088), (1148, 1088, 1089), (1147, 1148, 1089), (1147, 1089, 1090), (1147, 1090, 1091), (1146, 1147, 1091), (1146, 1091, 1092), (1145, 1146, 1092), (1145, 1092, 1093), (1144, 1145, 1093), (1144, 1093, 1094), (1144, 1094, 1095), (1143, 1144, 1095), (1143, 1095, 1096), (1142, 1143, 1096), (1142, 1096, 1097), (1141, 1142, 1097), (1141, 1097, 1098), (1141, 1098, 1099), (1140, 1141, 1099), (1140, 1099, 1100), (1139, 1140, 1100), (1139, 1100, 1101), (1139, 1101, 1102), (1138, 1139, 1102), (1138, 1102, 1103), (1137, 1138, 1103), (1137, 1103, 1104), (1137, 1104, 1105), (1136, 1137, 1105), (1136, 1105, 1106), (1136, 1106, 1107), (1135, 1136, 1107), (1135, 1107, 1108), (1135, 1108, 1109), (1134, 1135, 1109), (1134, 1109, 1110), (1134, 1110, 1111), (1133, 1134, 1111), (1133, 1111, 1112), (1132, 1133, 1112), (1132, 1112, 1113), (1132, 1113, 1114), (1131, 1132, 1114), (1131, 1114, 1115), (1131, 1115, 1116), (1130, 1131, 1116), (1130, 1116, 1117), (1130, 1117, 1118), (1129, 1130, 1118), (1129, 1118, 1119), (1129, 1119, 1120), (1128, 1129, 1120), (1128, 1120, 1121), (1128, 1121, 1122), (1127, 1128, 1122), (1127, 1122, 1123), (1127, 1123, 1124), (1126, 1127, 1124), (1126, 1124, 1125), (1283, 1285, 1284), (1283, 1286, 1285), (1282, 1286, 1283), (1282, 1287, 1286), (1282, 1288, 1287), (1281, 1288, 1282), (1281, 1289, 1288), (1281, 1290, 1289), (1280, 1290, 1281), (1280, 1291, 1290), (1280, 1292, 1291), (1279, 1292, 1280), (1279, 1293, 1292), (1279, 1294, 1293), (1278, 1294, 1279), (1278, 1295, 1294), (1278, 1296, 1295), (1277, 1296, 1278), (1277, 1297, 1296), (1276, 1297, 1277), (1276, 1298, 1297), (1276, 1299, 1298), (1275, 1299, 1276), (1275, 1300, 1299), (1275, 1301, 1300), (1274, 1301, 1275), (1274, 1302, 1301), (1274, 1303, 1302), (1273, 1303, 1274), (1273, 1304, 1303), (1273, 1305, 1304), (1272, 1305, 1273), (1272, 1306, 1305), (1272, 1307, 1306), (1271, 1307, 1272), (1270, 1307, 1271), (1270, 1308, 1307), (1269, 1308, 1270), (1268, 1308, 1269), (1267, 1308, 1268), (1266, 1308, 1267), (1265, 1308, 1266), (1265, 1309, 1308), (1264, 1309, 1265), (1263, 1309, 1264), (1262, 1309, 1263), (1261, 1309, 1262), (1260, 1309, 1261), (1259, 1309, 1260), (1259, 1310, 1309), (1258, 1310, 1259), (1258, 1311, 1310), (1257, 1311, 1258), (1257, 1312, 1311), (1256, 1312, 1257), (1255, 1312, 1256), (1255, 1313, 1312), (1254, 1313, 1255), (1254, 1314, 1313), (1253, 1314, 1254), (1252, 1314, 1253), (1251, 1314, 1252), (1251, 1315, 1314), (1250, 1315, 1251), (1249, 1315, 1250), (1248, 1315, 1249), (1248, 1316, 1315), (1247, 1316, 1248), (1246, 1316, 1247), (1245, 1316, 1246), (1244, 1316, 1245), (1243, 1316, 1244), (1242, 1316, 1243), (1241, 1316, 1242), (1241, 1317, 1316), (1240, 1317, 1241), (1239, 1317, 1240), (1238, 1317, 1239), (1237, 1317, 1238), (1236, 1317, 1237), (1235, 1317, 1236), (1235, 1318, 1317), (1234, 1318, 1235), (1233, 1318, 1234), (1232, 1318, 1233), (1231, 1318, 1232), (1231, 1319, 1318), (1230, 1319, 1231), (1229, 1319, 1230), (1228, 1319, 1229), (1227, 1319, 1228), (1226, 1319, 1227), (1225, 1319, 1226), (1225, 1320, 1319), (1224, 1320, 1225), (1223, 1320, 1224), (1222, 1320, 1223), (1221, 1320, 1222), (1220, 1320, 1221), (1219, 1320, 1220), (1218, 1320, 1219), (1218, 1175, 1320), (1175, 1321, 1320), (1218, 1176, 1175), (1174, 1321, 1175), (1218, 1177, 1176), (1217, 1177, 1218), (1217, 1178, 1177), (1217, 1179, 1178), (1217, 1180, 1179), (1217, 1181, 1180), (1216, 1181, 1217), (1174, 1322, 1321), (1216, 1182, 1181), (1216, 1183, 1182), (1215, 1183, 1216), (1215, 1184, 1183), (1215, 1185, 1184), (1174, 1323, 1322), (1214, 1185, 1215), (1214, 1186, 1185), (1214, 1187, 1186), (1213, 1187, 1214), (1213, 1188, 1187), (1174, 1324, 1323), (1212, 1188, 1213), (1212, 1189, 1188), (1211, 1189, 1212), (1174, 1325, 1324), (1211, 1190, 1189), (1210, 1190, 1211), (1209, 1190, 1210), (1209, 1191, 1190), (1174, 1326, 1325), (1208, 1191, 1209), (1208, 1192, 1191), (1207, 1192, 1208), (1207, 1193, 1192), (1206, 1193, 1207), (1174, 1327, 1326), (1206, 1194, 1193), (1205, 1194, 1206), (1205, 1195, 1194), (1204, 1195, 1205), (1203, 1195, 1204), (1203, 1196, 1195), (1202, 1196, 1203), (1174, 1328, 1327), (1202, 1197, 1196), (1201, 1197, 1202), (1201, 1198, 1197), (1200, 1198, 1201), (1200, 1199, 1198), (1511, 1328, 1174), (1511, 1329, 1328), (1511, 1330, 1329), (1511, 1331, 1330), (1511, 1332, 1331), (1511, 1333, 1332), (1511, 1334, 1333), (1511, 1335, 1334), (1511, 1336, 1335), (1511, 1337, 1336), (1511, 1338, 1337), (1511, 1339, 1338), (1511, 1340, 1339), (1511, 1341, 1340), (1510, 1341, 1511), (1510, 1342, 1341), (1510, 1343, 1342), (1510, 1344, 1343), (1510, 1345, 1344), (1510, 1346, 1345), (1510, 1347, 1346), (1510, 1348, 1347), (1510, 1349, 1348), (1510, 1350, 1349), (1510, 1351, 1350), (1510, 1352, 1351), (1510, 1353, 1352), (1510, 1354, 1353), (1510, 1355, 1354), (1510, 1356, 1355), (1510, 1357, 1356), (1509, 1357, 1510), (1509, 1358, 1357), (1509, 1359, 1358), (1509, 1360, 1359), (1509, 1361, 1360), (1508, 1361, 1509), (1508, 1362, 1361), (1508, 1363, 1362), (1508, 1364, 1363), (1508, 1365, 1364), (1507, 1365, 1508), (1507, 1366, 1365), (1507, 1367, 1366), (1507, 1368, 1367), (1507, 1369, 1368), (1507, 1370, 1369), (1507, 1371, 1370), (1507, 1372, 1371), (1507, 1373, 1372), (1507, 1374, 1373), (1507, 1375, 1374), (1507, 1376, 1375), (1507, 1377, 1376), (1507, 1378, 1377), (1506, 1378, 1507), (1506, 1379, 1378), (1506, 1380, 1379), (1506, 1381, 1380), (1506, 1382, 1381), (1506, 1383, 1382), (1506, 1384, 1383), (1506, 1385, 1384), (1506, 1386, 1385), (1506, 1387, 1386), (1506, 1388, 1387), (1506, 1389, 1388), (1506, 1390, 1389), (1506, 1391, 1390), (1505, 1391, 1506), (1505, 1392, 1391), (1505, 1393, 1392), (1505, 1394, 1393), (1505, 1395, 1394), (1505, 1396, 1395), (1505, 1397, 1396), (1505, 1398, 1397), (1505, 1399, 1398), (1505, 1400, 1399), (1505, 1401, 1400), (1505, 1402, 1401), (1505, 1403, 1402), (1505, 1404, 1403), (1505, 1405, 1404), (1504, 1405, 1505), (1504, 1406, 1405), (1504, 1407, 1406), (1503, 1407, 1504), (1503, 1408, 1407), (1502, 1408, 1503), (1502, 1409, 1408), (1502, 1410, 1409), (1502, 1411, 1410), (1501, 1411, 1502), (1501, 1412, 1411), (1501, 1413, 1412), (1500, 1413, 1501), (1500, 1414, 1413), (1500, 1415, 1414), (1500, 1416, 1415), (1500, 1417, 1416), (1499, 1417, 1500), (1499, 1418, 1417), (1498, 1418, 1499), (1497, 1418, 1498), (1497, 1419, 1418), (1496, 1419, 1497), (1496, 1420, 1419), (1495, 1420, 1496), (1494, 1420, 1495), (1494, 1421, 1420), (1493, 1421, 1494), (1492, 1421, 1493), (1492, 1422, 1421), (1491, 1422, 1492), (1490, 1422, 1491), (1490, 1423, 1422), (1489, 1423, 1490), (1488, 1423, 1489), (1487, 1423, 1488), (1487, 1424, 1423), (1487, 1425, 1424), (1486, 1425, 1487), (1486, 1426, 1425), (1486, 1427, 1426), (1485, 1427, 1486), (1485, 1428, 1427), (1485, 1429, 1428), (1484, 1429, 1485), (1484, 1430, 1429), (1483, 1430, 1484), (1483, 1431, 1430), (1482, 1431, 1483), (1482, 1432, 1431), (1482, 1433, 1432), (1481, 1433, 1482), (1481, 1434, 1433), (1480, 1434, 1481), (1480, 1435, 1434), (1479, 1435, 1480), (1479, 1436, 1435), (1479, 1437, 1436), (1478, 1437, 1479), (1478, 1438, 1437), (1477, 1438, 1478), (1477, 1439, 1438), (1477, 1440, 1439), (1476, 1440, 1477), (1476, 1441, 1440), (1475, 1441, 1476), (1475, 1442, 1441), (1475, 1443, 1442), (1474, 1443, 1475), (1474, 1444, 1443), (1474, 1445, 1444), (1473, 1445, 1474), (1473, 1446, 1445), (1473, 1447, 1446), (1472, 1447, 1473), (1472, 1448, 1447), (1472, 1449, 1448), (1471, 1449, 1472), (1471, 1450, 1449), (1470, 1450, 1471), (1470, 1451, 1450), (1470, 1452, 1451), (1469, 1452, 1470), (1469, 1453, 1452), (1469, 1454, 1453), (1468, 1454, 1469), (1468, 1455, 1454), (1468, 1456, 1455), (1467, 1456, 1468), (1467, 1457, 1456), (1467, 1458, 1457), (1466, 1458, 1467), (1466, 1459, 1458), (1466, 1460, 1459), (1465, 1460, 1466), (1465, 1461, 1460), (1465, 1462, 1461), (1464, 1462, 1465), (1464, 1463, 1462)])
me_cylinder.polygons.foreach_set('use_smooth', [1, 1, 1, 1, 1, 1, 1, 1, 1, 1, 1, 1, 1, 1, 1, 1, 1, 1, 1, 1, 1, 1, 1, 1, 1, 1, 1, 1, 1, 1, 1, 1, 1, 0, 0, 0, 0, 0, 0, 0, 0, 0, 0, 0, 0, 0, 0, 0, 0, 0, 0, 0, 0, 0, 0, 0, 0, 0, 0, 0, 0, 0, 0, 0, 0, 0, 0, 0, 0, 0, 0, 0, 0, 0, 0, 0, 0, 0, 0, 0, 0, 0, 0, 0, 0, 0, 0, 0, 0, 0, 0, 0, 0, 0, 0, 0, 0, 0, 0, 0, 0, 0, 0, 0, 0, 0, 0, 0, 0, 0, 0, 0, 0, 0, 0, 0, 0, 0, 0, 0, 0, 0, 0, 0, 0, 0, 0, 0, 0, 0, 0, 0, 0, 0, 0, 0, 0, 0, 0, 0, 0, 0, 0, 0, 0, 0, 0, 0, 0, 0, 0, 0, 0, 0, 0, 0, 0, 0, 0, 0, 0, 0, 0, 0, 0, 0, 0, 0, 0, 0, 0, 0, 0, 0, 0, 0, 0, 0, 0, 0, 0, 0, 0, 0, 0, 0, 0, 0, 0, 0, 0, 0, 0, 0, 0, 0, 0, 0, 0, 0, 0, 0, 0, 0, 0, 0, 0, 0, 0, 0, 0, 0, 0, 0, 0, 0, 0, 0, 0, 0, 0, 0, 0, 0, 0, 0, 0, 0, 0, 0, 0, 0, 0, 0, 0, 0, 0, 0, 0, 0, 0, 0, 0, 0, 0, 0, 0, 0, 0, 0, 0, 0, 0, 0, 0, 0, 0, 0, 0, 0, 0, 0, 0, 0, 0, 0, 0, 0, 0, 0, 0, 0, 0, 0, 0, 0, 0, 0, 0, 0, 0, 0, 0, 0, 0, 0, 0, 0, 0, 0, 0, 0, 0, 0, 0, 0, 0, 0, 0, 0, 0, 0, 0, 0, 0, 0, 0, 0, 0, 0, 0, 0, 0, 0, 0, 0, 0, 0, 0, 0, 0, 0, 0, 0, 0, 0, 0, 0, 0, 0, 0, 0, 0, 0, 0, 0, 0, 0, 0, 0, 0, 0, 0, 0, 0, 0, 0, 0, 0, 0, 0, 0, 0, 0, 0, 0, 0, 0, 0, 0, 0, 0, 0, 0, 0, 0, 0, 0, 0, 0, 0, 0, 0, 0, 0, 0, 0, 0, 0, 0, 0, 0, 0, 0, 0, 0, 0, 0, 0, 0, 0, 0, 0, 0, 0, 0, 0, 0, 0, 0, 0, 0, 0, 0, 0, 0, 0, 0, 0, 0, 0, 0, 0, 0, 0, 0, 0, 0, 0, 0, 0, 0, 0, 0, 0, 0, 0, 0, 0, 0, 0, 0, 0, 0, 0, 0, 0, 0, 0, 0, 0, 0, 0, 0, 0, 0, 0, 0, 0, 0, 0, 0, 0, 0, 0, 0, 0, 0, 0, 0, 0, 0, 0, 0, 0, 0, 0, 0, 0, 0, 0, 0, 0, 0, 0, 0, 0, 0, 0, 0, 0, 0, 0, 0, 0, 0, 0, 0, 0, 0, 0, 0, 0, 0, 0, 0, 0, 0, 0, 0, 0, 0, 0, 0, 0, 0, 0, 0, 0, 0, 0, 0, 0, 0, 0, 0, 0, 0, 0, 0, 0, 0, 0, 0, 0, 0, 0, 0, 0, 0, 0, 0, 0, 0, 0, 0, 0, 0, 0, 0, 0, 0, 0, 0, 0, 0, 0, 0, 0, 0, 0, 0, 0, 0, 0, 0, 0, 0, 0, 0, 0, 0, 0, 0, 0, 0, 0, 0, 0, 0, 0, 0, 0, 0, 0, 0, 0, 0, 0, 0, 0, 0, 0, 0, 0, 0, 0, 0, 0, 0, 0, 0, 0, 0, 0, 0, 0, 0, 0, 0, 0, 0, 0, 0, 0, 0, 0, 0, 0, 0, 0, 0, 0, 0, 0, 0, 0, 0, 0, 0, 0, 0, 0, 0, 0, 0, 0, 0, 0, 0, 0, 0, 0, 0, 0, 0, 0, 0, 0, 0, 0, 0, 0, 0, 0, 0, 0, 0, 0, 0, 0, 0, 0, 0, 0, 0, 0, 0, 0, 0, 0, 0, 0, 0, 0, 0, 0, 0, 0, 0, 0, 0, 0, 0, 0, 0, 0, 0, 0, 0, 0, 0, 0, 0, 0, 0, 0, 0, 0, 0, 0, 0, 0, 0, 0, 0, 0, 0, 0, 0, 0, 0, 0, 0, 0, 0, 0, 0, 0, 0, 0, 0, 0, 0, 0, 0, 0, 0, 0, 0, 0, 1, 1, 1, 1, 1, 1, 1, 1, 1, 1, 1, 1, 1, 1, 1, 1, 1, 1, 1, 1, 1, 1, 1, 1, 1, 1, 1, 1, 1, 1, 1, 1, 1, 1, 0, 0, 0, 0, 0, 0, 0, 0, 0, 0, 0, 0, 0, 0, 0, 0, 0, 0, 0, 0, 0, 0, 0, 0, 0, 0, 0, 0, 0, 0, 0, 0, 0, 0, 0, 0, 0, 0, 0, 0, 0, 0, 0, 0, 0, 0, 0, 0, 0, 0, 0, 0, 0, 0, 0, 0, 0, 0, 0, 0, 0, 0, 0, 0, 0, 0, 0, 0, 0, 0, 0, 0, 0, 0, 0, 0, 0, 0, 0, 0, 0, 0, 0, 0, 0, 0, 0, 0, 0, 0, 0, 0, 0, 0, 0, 0, 0, 0, 0, 0, 0, 0, 0, 0, 0, 0, 0, 0, 0, 0, 0, 0, 0, 0, 0, 0, 0, 0, 0, 0, 0, 0, 0, 0, 0, 0, 0, 0, 0, 0, 0, 0, 0, 0, 0, 0, 0, 0, 0, 0, 0, 0, 0, 0, 0, 0, 0, 0, 0, 0, 0, 0, 0, 0, 0, 0, 0, 0, 0, 0, 0, 0, 0, 0, 0, 0, 0, 0, 0, 0, 0, 0, 0, 0, 0, 0, 0, 0, 0, 0, 0, 0, 0, 0, 0, 0, 0, 0, 0, 0, 0, 0, 0, 0, 0, 0, 0, 0, 0, 0, 0, 0, 0, 0, 0, 0, 0, 0, 0, 0, 0, 0, 0, 0, 0, 0, 0, 0, 0, 0, 0, 0, 0, 0, 0, 0, 0, 0, 0, 0, 0, 0, 0, 0, 0, 0, 0, 0, 0, 0, 0, 0, 0, 0, 0, 0, 0, 0, 0, 0, 0, 0, 0, 0, 0, 0, 0, 0, 0, 0, 0, 0, 0, 0, 0, 0, 0, 0, 0, 0, 0, 0, 0, 0, 0, 0, 0, 0, 0, 0, 0, 0, 0, 0, 0, 0, 0, 0, 0, 0, 0, 0, 0, 0, 0, 0, 0, 0, 0, 0, 0, 0, 0, 0, 0, 0, 0, 0, 0, 0, 0, 0, 0, 0, 0, 0, 0, 0, 0, 0, 0, 0, 0, 0, 0, 0, 0, 0, 0, 0, 0, 0, 0, 0, 0, 0, 0, 0, 0, 0, 0, 0, 0, 0, 0, 0, 0, 0, 0, 0, 0, 0, 0, 0, 0, 0, 0, 0, 0, 0, 0, 0, 0, 0, 0, 0, 0, 0, 0, 0, 0, 0, 0, 0, 0, 0, 0, 0, 0, 0, 0, 0, 0, 0, 0, 0, 0, 0, 0, 0, 0, 0, 0, 0, 0, 0, 0, 0, 0, 0, 0, 0, 0, 0, 0, 0, 0, 0, 0, 0, 0, 0, 0, 0, 0, 0, 0, 0, 0, 0, 0, 0, 0, 0, 0, 0, 0, 0, 0, 0, 0, 0, 0, 0, 0, 0, 0, 0, 0, 0, 0, 0, 0, 0, 0, 0, 0, 0, 0, 0, 0, 0, 0, 0, 0, 0, 0, 0, 0, 0, 0, 0, 0, 0, 0, 0, 0, 0, 0, 0, 0, 0, 0, 0, 0, 0, 0, 0, 0, 0, 0, 0, 0, 0, 0, 0, 0, 0, 0, 0, 0, 0, 0, 0, 0, 0, 0, 0, 0, 0, 0, 0, 0, 0, 0, 0, 0, 0, 0, 0, 0, 0, 0, 0, 0, 0, 0, 0, 0, 0, 0, 0, 0, 0, 0, 0, 0, 0, 0, 0, 0, 0, 0, 0, 0, 0, 0, 0, 0, 0, 0, 0, 0, 0, 0, 0, 0, 0, 0, 0, 0, 0, 0, 0, 0, 0, 0, 0, 0, 0, 0, 0, 0, 0, 0, 0, 0, 0, 0, 0, 0, 0, 0, 0, 0, 0, 0, 0, 0, 0, 0, 0, 0, 0, 0, 0, 0, 0, 0, 0, 0, 0, 0, 0, 0, 0, 0, 0, 0, 0, 0, 0, 0, 0, 0, 0, 0, 0, 0, 0, 0, 0, 0, 0, 0, 0, 0, 0, 0, 0, 0, 0, 0, 0, 0, 0, 0, 0, 0, 0, 0, 0, 0, 0, 0, 0, 0, 0, 0, 0, 0, 0, 0, 0, 0, 0, 0, 0, 0, 0, 0, 0, 0, 0, 0, 0, 0, 0, 0, 0, 0, 0, 0, 0, 0, 0, 0, 0, 0, 0, 0, 0, 0, 0, 0, 0, 0, 0, 0, 0, 0, 0, 0, 0, 0, 0, 0, 0])
me_cylinder.polygons.foreach_set('material_index', [0, 0, 1, 1, 0, 0, 1, 1, 0, 0, 1, 1, 0, 0, 1, 1, 0, 0, 1, 1, 0, 0, 1, 1, 0, 0, 1, 1, 0, 0, 1, 1, 1, 0, 0, 0, 0, 0, 0, 0, 0, 1, 1, 1, 1, 1, 1, 1, 1, 0, 0, 0, 0, 0, 0, 0, 0, 0, 0, 0, 0, 0, 0, 0, 0, 0, 0, 0, 0, 0, 0, 0, 0, 0, 0, 0, 0, 0, 0, 0, 0, 0, 0, 0, 0, 0, 0, 0, 0, 0, 0, 0, 0, 0, 0, 0, 0, 0, 0, 0, 0, 0, 0, 0, 0, 0, 0, 0, 0, 0, 0, 0, 0, 0, 0, 0, 0, 0, 0, 0, 0, 0, 0, 0, 0, 0, 0, 0, 0, 0, 0, 0, 0, 0, 0, 0, 0, 0, 0, 0, 0, 0, 0, 0, 0, 0, 0, 0, 0, 0, 0, 0, 0, 0, 0, 0, 0, 0, 0, 0, 0, 0, 0, 0, 0, 0, 0, 0, 0, 0, 0, 0, 0, 0, 0, 0, 0, 0, 0, 0, 0, 0, 0, 0, 0, 0, 0, 0, 0, 0, 0, 0, 0, 0, 0, 0, 0, 0, 0, 0, 0, 0, 0, 0, 0, 0, 0, 0, 0, 0, 0, 0, 0, 0, 0, 0, 0, 0, 0, 0, 0, 0, 0, 0, 0, 0, 0, 0, 0, 0, 0, 0, 0, 0, 0, 0, 0, 0, 0, 0, 0, 0, 0, 0, 0, 0, 0, 0, 0, 0, 0, 0, 0, 0, 0, 0, 0, 0, 0, 0, 0, 0, 0, 0, 0, 0, 0, 0, 0, 0, 0, 0, 0, 0, 0, 0, 0, 0, 0, 0, 0, 0, 0, 0, 0, 0, 0, 0, 0, 0, 0, 0, 0, 0, 0, 0, 0, 0, 0, 0, 0, 0, 0, 0, 0, 0, 0, 0, 0, 0, 0, 0, 0, 0, 0, 0, 0, 0, 0, 0, 0, 0, 0, 0, 0, 0, 0, 0, 0, 0, 0, 0, 0, 0, 0, 0, 0, 0, 0, 0, 0, 0, 0, 0, 0, 0, 0, 0, 0, 0, 0, 0, 0, 0, 0, 0, 0, 0, 0, 0, 0, 0, 0, 0, 0, 0, 0, 0, 0, 0, 0, 0, 0, 0, 0, 0, 0, 0, 0, 0, 0, 0, 0, 0, 0, 0, 0, 0, 0, 0, 0, 0, 0, 0, 0, 0, 0, 0, 0, 0, 0, 0, 0, 0, 0, 0, 0, 0, 0, 0, 0, 0, 0, 0, 0, 0, 0, 0, 0, 0, 0, 0, 0, 0, 0, 0, 0, 0, 0, 0, 0, 0, 0, 0, 0, 0, 0, 0, 0, 0, 0, 0, 0, 0, 0, 0, 0, 0, 0, 0, 0, 0, 0, 0, 0, 0, 0, 0, 0, 0, 0, 0, 0, 0, 0, 0, 0, 0, 0, 0, 0, 0, 0, 0, 0, 0, 0, 0, 0, 0, 0, 0, 0, 0, 0, 0, 0, 0, 0, 0, 0, 0, 0, 0, 0, 0, 0, 0, 0, 0, 0, 0, 0, 0, 0, 0, 0, 0, 0, 0, 0, 0, 0, 0, 0, 0, 0, 0, 0, 0, 0, 0, 0, 0, 0, 0, 0, 0, 0, 0, 0, 0, 0, 0, 0, 0, 0, 0, 0, 0, 0, 0, 0, 0, 0, 0, 0, 0, 0, 0, 0, 0, 0, 0, 0, 0, 0, 0, 0, 0, 0, 0, 0, 0, 0, 0, 0, 0, 0, 0, 0, 0, 0, 0, 0, 0, 0, 0, 0, 0, 0, 0, 0, 0, 0, 0, 0, 0, 0, 0, 0, 0, 0, 0, 0, 0, 0, 0, 0, 0, 0, 0, 0, 0, 0, 0, 0, 0, 0, 0, 0, 0, 0, 0, 0, 0, 0, 0, 0, 0, 0, 0, 0, 0, 0, 0, 0, 0, 0, 0, 0, 0, 0, 0, 0, 0, 0, 0, 0, 0, 0, 0, 0, 0, 0, 0, 0, 0, 0, 0, 0, 0, 0, 0, 0, 0, 0, 0, 0, 0, 0, 0, 0, 0, 0, 0, 0, 0, 0, 0, 0, 0, 0, 0, 0, 0, 0, 0, 0, 0, 0, 0, 0, 0, 0, 0, 0, 0, 0, 0, 0, 0, 0, 0, 0, 0, 0, 0, 0, 0, 0, 0, 0, 0, 0, 0, 0, 0, 0, 0, 0, 0, 0, 0, 0, 0, 0, 0, 0, 0, 0, 0, 0, 1, 1, 0, 0, 1, 1, 0, 0, 1, 1, 0, 0, 1, 1, 0, 0, 1, 1, 0, 0, 1, 1, 0, 0, 1, 1, 0, 0, 1, 1, 0, 1, 0, 0, 0, 0, 0, 0, 0, 0, 1, 1, 1, 1, 1, 1, 1, 1, 0, 0, 0, 0, 0, 0, 0, 0, 0, 0, 0, 0, 0, 0, 0, 0, 0, 0, 0, 0, 0, 0, 0, 0, 0, 0, 0, 0, 0, 0, 0, 0, 0, 0, 0, 0, 0, 0, 0, 0, 0, 0, 0, 0, 0, 0, 0, 0, 0, 0, 0, 0, 0, 0, 0, 0, 0, 0, 0, 0, 0, 0, 0, 0, 0, 0, 0, 0, 0, 0, 0, 0, 0, 0, 0, 0, 0, 0, 0, 0, 0, 0, 0, 0, 0, 0, 0, 0, 0, 0, 0, 0, 0, 0, 0, 0, 0, 0, 0, 0, 0, 0, 0, 0, 0, 0, 0, 0, 0, 0, 0, 0, 0, 0, 0, 0, 0, 0, 0, 0, 0, 0, 0, 0, 0, 0, 0, 0, 0, 0, 0, 0, 0, 0, 0, 0, 0, 0, 0, 0, 0, 0, 0, 0, 0, 0, 0, 0, 0, 0, 0, 0, 0, 0, 0, 0, 0, 0, 0, 0, 0, 0, 0, 0, 0, 0, 0, 0, 0, 0, 0, 0, 0, 0, 0, 0, 0, 0, 0, 0, 0, 0, 0, 0, 0, 0, 0, 0, 0, 0, 0, 0, 0, 0, 0, 0, 0, 0, 0, 0, 0, 0, 0, 0, 0, 0, 0, 0, 0, 0, 0, 0, 0, 0, 0, 0, 0, 0, 0, 0, 0, 0, 0, 0, 0, 0, 0, 0, 0, 0, 0, 0, 0, 0, 0, 0, 0, 0, 0, 0, 0, 0, 0, 0, 0, 0, 0, 0, 0, 0, 0, 0, 0, 0, 0, 0, 0, 0, 0, 0, 0, 0, 0, 0, 0, 0, 0, 0, 0, 0, 0, 0, 0, 0, 0, 0, 0, 0, 0, 0, 0, 0, 0, 0, 0, 0, 0, 0, 0, 0, 0, 0, 0, 0, 0, 0, 0, 0, 0, 0, 0, 0, 0, 0, 0, 0, 0, 0, 0, 0, 0, 0, 0, 0, 0, 0, 0, 0, 0, 0, 0, 0, 0, 0, 0, 0, 0, 0, 0, 0, 0, 0, 0, 0, 0, 0, 0, 0, 0, 0, 0, 0, 0, 0, 0, 0, 0, 0, 0, 0, 0, 0, 0, 0, 0, 0, 0, 0, 0, 0, 0, 0, 0, 0, 0, 0, 0, 0, 0, 0, 0, 0, 0, 0, 0, 0, 0, 0, 0, 0, 0, 0, 0, 0, 0, 0, 0, 0, 0, 0, 0, 0, 0, 0, 0, 0, 0, 0, 0, 0, 0, 0, 0, 0, 0, 0, 0, 0, 0, 0, 0, 0, 0, 0, 0, 0, 0, 0, 0, 0, 0, 0, 0, 0, 0, 0, 0, 0, 0, 0, 0, 0, 0, 0, 0, 0, 0, 0, 0, 0, 0, 0, 0, 0, 0, 0, 0, 0, 0, 0, 0, 0, 0, 0, 0, 0, 0, 0, 0, 0, 0, 0, 0, 0, 0, 0, 0, 0, 0, 0, 0, 0, 0, 0, 0, 0, 0, 0, 0, 0, 0, 0, 0, 0, 0, 0, 0, 0, 0, 0, 0, 0, 0, 0, 0, 0, 0, 0, 0, 0, 0, 0, 0, 0, 0, 0, 0, 0, 0, 0, 0, 0, 0, 0, 0, 0, 0, 0, 0, 0, 0, 0, 0, 0, 0, 0, 0, 0, 0, 0, 0, 0, 0, 0, 0, 0, 0, 0, 0, 0, 0, 0, 0, 0, 0, 0, 0, 0, 0, 0, 0, 0, 0, 0, 0, 0, 0, 0, 0, 0, 0, 0, 0, 0, 0, 0, 0, 0, 0, 0, 0, 0, 0, 0, 0, 0, 0, 0, 0, 0, 0, 0, 0, 0, 0, 0, 0, 0, 0, 0, 0, 0, 0, 0, 0, 0, 0, 0, 0, 0, 0, 0, 0, 0, 0, 0, 0, 0, 0, 0, 0, 0, 0, 0, 0, 0, 0, 0, 0, 0, 0, 0, 0, 0, 0, 0, 0, 0, 0, 0, 0, 0, 0, 0, 0, 0, 0, 0, 0, 0, 0, 0, 0, 0, 0, 0, 0, 0, 0, 0, 0, 0, 0, 0, 0, 0, 0, 0, 0, 0, 0, 0, 0, 0, 0, 0, 0, 0, 0, 0, 0, 0])
me_cylinder.materials.append(mat_white)
me_cylinder.materials.append(mat_chipcenter)
me_cylinder.use_remesh_preserve_volume = False
me_cylinder.use_remesh_preserve_attributes = False
me_cylinder.use_mirror_vertex_groups = False
me_cylinder.update()

# ---- objects
ob_mirror = bpy.data.objects.new('Mirror', me_plane)
ob_chip1 = bpy.data.objects.new('Chip1', me_cylinder)

# ---- transforms, parenting, visibility, modifiers, constraints
ob_mirror.location = (0.0, 0.0, 0.0)
ob_mirror.hide_viewport = True
ob_mirror.hide_render = True
ob_mirror.lineart.crease_threshold = 0.0
ob_chip1.location = (0.0, 0.0, 0.05)
ob_chip1.scale = (1.0, 1.0, 0.05)
ob_chip1.lineart.crease_threshold = 0.0

# ---- collection membership
col_collection_1.objects.link(ob_mirror)
col_collection_1.objects.link(ob_chip1)

# ---- scene / render settings (as saved in the file)
scene.frame_start = 1; scene.frame_end = 7; scene.frame_set(7)
scene.render.engine = 'BLENDER_EEVEE_NEXT'
scene.render.resolution_percentage = 50
scene.render.fps = 1
scene.render.dither_intensity = 0.0
scene.cycles.use_denoising = False
scene.cycles.samples = 128
scene.cycles.sampling_pattern = 'TABULATED_SOBOL'
scene.cycles.light_sampling_threshold = 0.0
scene.cycles.use_adaptive_sampling = False
scene.cycles.use_light_tree = False
scene.cycles.blur_glossy = 0.0
scene.cycles.sample_clamp_indirect = 0.0
scene.view_settings.view_transform = 'Standard'
bpy.context.view_layer.update()

# ---- added for rendering (the .blend has no active camera and no usable light): camera, sun
cam_auto = bpy.data.cameras.new('AutoCamera')
cam_auto.lens = 50.0
cam_auto.sensor_width = 36.0
cam_auto.clip_end = 1000.0
ob_auto_camera = bpy.data.objects.new('AutoCamera', cam_auto)
scene.collection.objects.link(ob_auto_camera)
ob_auto_camera.location = (2.62384, -3.14861, 2.09907)
ob_auto_camera.rotation_euler = (1.09748, -7.21219e-08, 0.694738)
scene.camera = ob_auto_camera
light_auto_sun = bpy.data.lights.new('AutoSun', 'SUN')
light_auto_sun.energy = 3.0
light_auto_sun.angle = 0.0523599
ob_auto_sun = bpy.data.objects.new('AutoSun', light_auto_sun)
scene.collection.objects.link(ob_auto_sun)
ob_auto_sun.rotation_euler = (0.872665, 0.174533, 0.523599)
bpy.context.view_layer.update()
